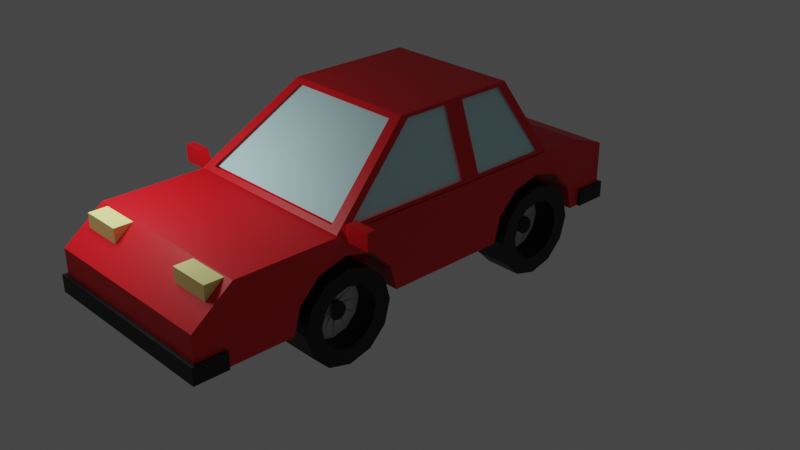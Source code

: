 # Source: Assignment5.blend  (saved by Blender 2.91.10; exported with 4.5.12 LTS)
import bpy
from mathutils import Matrix  # noqa: F401  (used for matrix-valued properties, if any)

bpy.ops.wm.read_factory_settings(use_empty=True)
scene = bpy.context.scene
scene.name = 'Scene'

# ---- collections
col_collection = bpy.data.collections.new('Collection'); scene.collection.children.link(col_collection)

# ---- materials (node trees are filled in below, after node groups)
mat_red = bpy.data.materials.new('red')
mat_red.use_transparent_shadow = False
mat_black = bpy.data.materials.new('black')
mat_black.use_transparent_shadow = False
mat_yellow = bpy.data.materials.new('yellow')
mat_yellow.use_transparent_shadow = False
mat_mirror = bpy.data.materials.new('mirror')
mat_mirror.surface_render_method = 'BLENDED'
mat_mirror.blend_method = 'BLEND'

# ---- material node trees
mat_red.use_nodes = True; mat_red.node_tree.nodes.clear()
_N = mat_red.node_tree.nodes; _L = mat_red.node_tree.links
n0 = _N.new('ShaderNodeBsdfPrincipled'); n0.name = 'Principled BSDF'; n0.location = (10, 300)
n0.distribution = 'GGX'
n0.subsurface_method = 'BURLEY'
n0.inputs[0].default_value = (0.7991, 0.003676, 0.01229, 1.0)
n0.inputs[3].default_value = 1.45
n0.inputs[27].default_value = (0.0, 0.0, 0.0, 1.0)
n0.inputs[28].default_value = 1.0
n1 = _N.new('ShaderNodeOutputMaterial'); n1.name = 'Material Output'; n1.location = (300, 300)
_L.new(n0.outputs[0], n1.inputs[0])
n1.is_active_output = True
mat_black.use_nodes = True; mat_black.node_tree.nodes.clear()
_N = mat_black.node_tree.nodes; _L = mat_black.node_tree.links
n0 = _N.new('ShaderNodeBsdfPrincipled'); n0.name = 'Principled BSDF'; n0.location = (10, 300)
n0.distribution = 'GGX'
n0.subsurface_method = 'BURLEY'
n0.inputs[0].default_value = (0.0, 0.0, 0.0, 1.0)
n0.inputs[3].default_value = 1.45
n0.inputs[27].default_value = (0.0, 0.0, 0.0, 1.0)
n0.inputs[28].default_value = 1.0
n1 = _N.new('ShaderNodeOutputMaterial'); n1.name = 'Material Output'; n1.location = (300, 300)
_L.new(n0.outputs[0], n1.inputs[0])
n1.is_active_output = True
mat_yellow.use_nodes = True; mat_yellow.node_tree.nodes.clear()
_N = mat_yellow.node_tree.nodes; _L = mat_yellow.node_tree.links
n0 = _N.new('ShaderNodeBsdfPrincipled'); n0.name = 'Principled BSDF'; n0.location = (10, 300)
n0.distribution = 'GGX'
n0.subsurface_method = 'BURLEY'
n0.inputs[0].default_value = (1.0, 1.0, 0.3515, 1.0)
n0.inputs[3].default_value = 1.45
n0.inputs[27].default_value = (0.0, 0.0, 0.0, 1.0)
n0.inputs[28].default_value = 1.0
n1 = _N.new('ShaderNodeOutputMaterial'); n1.name = 'Material Output'; n1.location = (300, 300)
_L.new(n0.outputs[0], n1.inputs[0])
n1.is_active_output = True
mat_mirror.use_nodes = True; mat_mirror.node_tree.nodes.clear()
_N = mat_mirror.node_tree.nodes; _L = mat_mirror.node_tree.links
n0 = _N.new('ShaderNodeBsdfPrincipled'); n0.name = 'Principled BSDF'; n0.location = (10, 300)
n0.distribution = 'GGX'
n0.subsurface_method = 'BURLEY'
n0.inputs[0].default_value = (0.624, 0.9734, 1.0, 1.0)
n0.inputs[3].default_value = 1.45
n0.inputs[27].default_value = (0.0, 0.0, 0.0, 1.0)
n0.inputs[28].default_value = 1.0
n1 = _N.new('ShaderNodeOutputMaterial'); n1.name = 'Material Output'; n1.location = (300, 300)
n1.target = 'CYCLES'
n2 = _N.new('ShaderNodeOutputMaterial'); n2.name = 'Material Output.001'; n2.location = (0, 0)
n2.target = 'EEVEE'
n3 = _N.new('ShaderNodeMixShader'); n3.name = 'Mix Shader'; n3.location = (0, 0)
n3.label = 'Disable Shadow'
n3.hide = True
n4 = _N.new('ShaderNodeLightPath'); n4.name = 'Light Path'; n4.location = (0, 0)
n4.hide = True
n5 = _N.new('ShaderNodeBsdfTransparent'); n5.name = 'Transparent BSDF'; n5.location = (0, 0)
n5.hide = True
_L.new(n0.outputs[0], n1.inputs[0])
_L.new(n0.outputs[0], n3.inputs[1])
_L.new(n3.outputs[0], n2.inputs[0])
_L.new(n4.outputs[1], n3.inputs[0])
_L.new(n5.outputs[0], n3.inputs[2])
n1.is_active_output = True

# ---- world
world_world = bpy.data.worlds.new('World'); scene.world = world_world
world_world.use_nodes = True; world_world.node_tree.nodes.clear()
_N = world_world.node_tree.nodes; _L = world_world.node_tree.links
n0 = _N.new('ShaderNodeOutputWorld'); n0.name = 'World Output'; n0.location = (300, 300)
n1 = _N.new('ShaderNodeBackground'); n1.name = 'Background'; n1.location = (10, 300)
n1.inputs[0].default_value = (0.05088, 0.05088, 0.05088, 1.0)
_L.new(n1.outputs[0], n0.inputs[0])
n0.is_active_output = True
world_world.color = (0.05088, 0.05088, 0.05088)
world_world.use_sun_shadow = False
world_world.sun_shadow_jitter_overblur = 0.0

# ---- cameras
cam_camera = bpy.data.cameras.new('Camera')
cam_camera.clip_end = 100.0
cam_camera.ortho_scale = 7.314

# ---- lights
light_area = bpy.data.lights.new('Area', 'AREA')
light_area.transmission_factor = 0.0
light_area.energy = 39.27
light_area.shadow_soft_size = 1.0
light_area.shadow_maximum_resolution = 0.006
light_area.use_absolute_resolution = True
light_area.size = 1.0
light_area.size_y = 1.0

# ---- meshes
me_cube_001 = bpy.data.meshes.new('Cube.001')
me_cube_001.from_pydata([(-0.5209, -0.5807, -0.3177), (-0.5209, -0.4947, 0.2515), (-0.5209, -0.3773, 0.4598), (-0.5209, -0.2598, 0.2515), (-0.5209, -0.1739, -0.3177), (-0.5209, 0.3973, -0.3177), (-0.5209, 0.4833, 0.2515), (-0.5209, 0.6007, 0.4598), (-0.5209, 0.7182, 0.2515), (-0.5209, 0.8042, -0.3177), (0.5002, 0.3973, -0.3177), (0.5002, 0.4833, 0.2515), (0.5002, 0.6007, 0.4598), (0.5002, 0.7182, 0.2515), (0.5002, 0.8042, -0.3177), (0.5002, -0.5807, -0.3177), (0.5002, -0.4947, 0.2515), (0.5002, -0.3773, 0.4598), (0.5002, -0.2598, 0.2515), (0.5002, -0.1739, -0.3177), (-1.0, -1.0, -1.0), (-1.0, 1.0, -1.0), (1.0, -1.0, -1.0), (1.0, 1.0, -1.0), (-1.0, 0.8381, 1.0), (1.0, 0.8381, 1.0), (-1.0, 1.0, 0.6079), (1.0, 1.0, 0.6079), (-1.0, -0.8349, 1.0), (1.0, -0.8349, 1.0), (-1.0, -1.0, 0.1575), (-1.0, -0.8351, 0.9996), (1.0, -0.8351, 0.9996), (1.0, -1.0, 0.1575), (1.0, -0.6083, -1.0), (0.5002, -0.6083, -1.0), (1.0, -0.5807, -0.3177), (1.0, -0.4947, 0.2515), (1.0, -0.3773, 0.4598), (1.0, -0.2598, 0.2515), (1.0, -0.1739, -0.3177), (0.5002, -0.1462, -1.0), (1.0, -0.1462, -1.0), (1.0, 0.3697, -1.0), (0.5002, 0.3697, -1.0), (1.0, 0.3973, -0.3177), (1.0, 0.4833, 0.2515), (1.0, 0.6007, 0.4598), (1.0, 0.7182, 0.2515), (1.0, 0.8042, -0.3177), (0.5002, 0.8318, -1.0), (1.0, 0.8318, -1.0), (-1.0, 0.3697, -1.0), (-1.0, 0.3973, -0.3177), (-0.5209, 0.3697, -1.0), (-1.0, 0.4833, 0.2515), (-1.0, 0.6007, 0.4598), (-1.0, 0.7182, 0.2515), (-0.5209, 0.8318, -1.0), (-1.0, 0.8042, -0.3177), (-1.0, 0.8318, -1.0), (-1.0, -0.6083, -1.0), (-1.0, -0.5807, -0.3177), (-0.5209, -0.6083, -1.0), (-1.0, -0.4947, 0.2515), (-1.0, -0.3773, 0.4598), (-1.0, -0.2598, 0.2515), (-0.5209, -0.1462, -1.0), (-1.0, -0.1739, -0.3177), (-1.0, -0.1462, -1.0)], [], [(25, 24, 28, 29), (21, 26, 27, 23), (22, 33, 30, 20), (30, 33, 32, 31), (15, 36, 34, 35), (36, 15, 16, 37), (16, 17, 38, 37), (38, 17, 18, 39), (39, 18, 19, 40), (40, 19, 41, 42), (15, 35, 41, 19, 18, 17, 16), (27, 26, 24, 25), (31, 32, 29, 28), (44, 10, 45, 43), (45, 10, 11, 46), (46, 11, 12, 47), (47, 12, 13, 48), (48, 13, 14, 49), (49, 14, 50, 51), (10, 44, 50, 14, 13, 12, 11), (51, 23, 27, 25, 29, 32, 33, 22, 34, 36, 37, 38, 39, 40, 42, 43, 45, 46, 47, 48, 49), (53, 5, 54, 52), (6, 5, 53, 55), (7, 6, 55, 56), (8, 7, 56, 57), (54, 5, 6, 7, 8, 9, 58), (9, 8, 57, 59), (58, 9, 59, 60), (62, 0, 63, 61), (1, 0, 62, 64), (2, 1, 64, 65), (3, 2, 65, 66), (63, 0, 1, 2, 3, 4, 67), (4, 3, 66, 68), (67, 4, 68, 69), (20, 30, 31, 28, 24, 26, 21, 60, 59, 57, 56, 55, 53, 52, 69, 68, 66, 65, 64, 62, 61), (58, 60, 21, 23, 51, 50, 44, 43, 42, 41, 35, 34, 22, 20, 61, 63, 67, 69, 52, 54)])
_uv = me_cube_001.uv_layers.new(name='UVMap')
_uv.uv.foreach_set('vector', [0.625, 0.5202, 0.875, 0.5202, 0.875, 0.7294, 0.625, 0.7294, 0.375, 0.25, 0.576, 0.25, 0.576, 0.5, 0.375, 0.5, 0.375, 0.75, 0.5197, 0.75, 0.5197, 1.0, 0.375, 1.0, 0.5197, 1.0, 0.5197, 0.75, 0.6249, 0.75, 0.6249, 1.0, 0.4167, 0.5, 0.4167, 0.9165, 0.4898, 0.9165, 0.4898, 0.5, 0.4167, 0.9165, 0.4167, 0.5, 0.3333, 0.5, 0.3333, 0.9165, 0.3333, 0.5, 0.25, 0.5, 0.25, 0.9165, 0.3333, 0.9165, 0.25, 0.9165, 0.25, 0.5, 0.1667, 0.5, 0.1667, 0.9165, 0.1667, 0.9165, 0.1667, 0.5, 0.08333, 0.5, 0.08333, 0.9165, 0.08333, 0.9165, 0.08333, 0.5, 0.01021, 0.5, 0.01021, 0.9165, 0.63, 0.04215, 0.7353, 0.01394, 0.7353, 0.4861, 0.63, 0.4578, 0.5422, 0.37, 0.51, 0.25, 0.5422, 0.13, 0.576, 0.5, 0.576, 0.25, 0.625, 0.25, 0.625, 0.5, 0.6249, 1.0, 0.6249, 0.75, 0.625, 0.75, 0.625, 1.0, 0.4898, 0.5, 0.4167, 0.5, 0.4167, 0.9165, 0.4898, 0.9165, 0.4167, 0.9165, 0.4167, 0.5, 0.3333, 0.5, 0.3333, 0.9165, 0.3333, 0.9165, 0.3333, 0.5, 0.25, 0.5, 0.25, 0.9165, 0.25, 0.9165, 0.25, 0.5, 0.1667, 0.5, 0.1667, 0.9165, 0.1667, 0.9165, 0.1667, 0.5, 0.08333, 0.5, 0.08333, 0.9165, 0.08333, 0.9165, 0.08333, 0.5, 0.01021, 0.5, 0.01021, 0.9165, 0.63, 0.04215, 0.7353, 0.01394, 0.7353, 0.4861, 0.63, 0.4578, 0.5422, 0.37, 0.51, 0.25, 0.5422, 0.13, 0.375, 0.521, 0.375, 0.5, 0.576, 0.5, 0.625, 0.5202, 0.625, 0.7294, 0.6249, 0.7294, 0.5197, 0.75, 0.375, 0.75, 0.375, 0.701, 0.4603, 0.6976, 0.5314, 0.6868, 0.5575, 0.6722, 0.5314, 0.6575, 0.4603, 0.6467, 0.375, 0.6433, 0.375, 0.5788, 0.4603, 0.5753, 0.5314, 0.5646, 0.5575, 0.5499, 0.5314, 0.5352, 0.4603, 0.5245, 0.4167, 0.6008, 0.4167, 1.0, 0.4898, 1.0, 0.4898, 0.6008, 0.3333, 1.0, 0.4167, 1.0, 0.4167, 0.6008, 0.3333, 0.6008, 0.25, 1.0, 0.3333, 1.0, 0.3333, 0.6008, 0.25, 0.6008, 0.1667, 1.0, 0.25, 1.0, 0.25, 0.6008, 0.1667, 0.6008, 0.2353, 0.01394, 0.13, 0.04215, 0.04215, 0.13, 0.01, 0.25, 0.04215, 0.37, 0.13, 0.4578, 0.2353, 0.4861, 0.08333, 1.0, 0.1667, 1.0, 0.1667, 0.6008, 0.08333, 0.6008, 0.01021, 1.0, 0.08333, 1.0, 0.08333, 0.6008, 0.01021, 0.6008, 0.4167, 0.6008, 0.4167, 1.0, 0.4898, 1.0, 0.4898, 0.6008, 0.3333, 1.0, 0.4167, 1.0, 0.4167, 0.6008, 0.3333, 0.6008, 0.25, 1.0, 0.3333, 1.0, 0.3333, 0.6008, 0.25, 0.6008, 0.1667, 1.0, 0.25, 1.0, 0.25, 0.6008, 0.1667, 0.6008, 0.2353, 0.01394, 0.13, 0.04215, 0.04215, 0.13, 0.01, 0.25, 0.04215, 0.37, 0.13, 0.4578, 0.2353, 0.4861, 0.08333, 1.0, 0.1667, 1.0, 0.1667, 0.6008, 0.08333, 0.6008, 0.01021, 1.0, 0.08333, 1.0, 0.08333, 0.6008, 0.01021, 0.6008, 0.375, 0.0, 0.5197, 0.0, 0.6249, 0.02061, 0.625, 0.02063, 0.625, 0.2298, 0.576, 0.25, 0.375, 0.25, 0.375, 0.229, 0.4603, 0.2255, 0.5314, 0.2148, 0.5575, 0.2001, 0.5314, 0.1854, 0.4603, 0.1747, 0.375, 0.1712, 0.375, 0.1067, 0.4603, 0.1033, 0.5314, 0.09252, 0.5575, 0.07784, 0.5314, 0.06316, 0.4603, 0.05241, 0.375, 0.04896, 0.1849, 0.521, 0.125, 0.521, 0.125, 0.5, 0.375, 0.5, 0.375, 0.521, 0.3125, 0.521, 0.3125, 0.5788, 0.375, 0.5788, 0.375, 0.6433, 0.3125, 0.6433, 0.3125, 0.701, 0.375, 0.701, 0.375, 0.75, 0.125, 0.75, 0.125, 0.701, 0.1849, 0.701, 0.1849, 0.6433, 0.125, 0.6433, 0.125, 0.5788, 0.1849, 0.5788])
me_cube_001.materials.append(mat_red)
me_cube_001.use_remesh_fix_poles = True
me_cube_001.use_remesh_preserve_attributes = False
me_cube_001.use_mirror_vertex_groups = False
me_cube_001.update()
me_cylinder_020 = bpy.data.meshes.new('Cylinder.020')
me_cylinder_020.from_pydata([(0.0, 0.5, -0.25), (2.482e-08, 0.3212, 0.25), (0.25, 0.433, -0.25), (0.1606, 0.2782, 0.25), (0.433, 0.25, -0.25), (0.2782, 0.1606, 0.25), (0.5, -2.186e-08, -0.25), (0.3212, -1.082e-08, 0.25), (0.433, -0.25, -0.25), (0.2782, -0.1606, 0.25), (0.25, -0.433, -0.25), (0.1606, -0.2782, 0.25), (7.55e-08, -0.5, -0.25), (5.344e-08, -0.3212, 0.25), (-0.25, -0.433, -0.25), (-0.1606, -0.2782, 0.25), (-0.433, -0.25, -0.25), (-0.2782, -0.1606, 0.25), (-0.5, -2.325e-07, -0.25), (-0.3212, -1.47e-07, 0.25), (-0.433, 0.25, -0.25), (-0.2782, 0.1606, 0.25), (-0.25, 0.433, -0.25), (-0.1606, 0.2782, 0.25), (0.25, 0.433, 0.25), (0.0, 0.5, 0.25), (0.433, 0.25, 0.25), (0.5, -2.186e-08, 0.25), (0.433, -0.25, 0.25), (0.25, -0.433, 0.25), (7.55e-08, -0.5, 0.25), (-0.25, -0.433, 0.25), (-0.433, -0.25, 0.25), (-0.5, -2.325e-07, 0.25), (-0.433, 0.25, 0.25), (-0.25, 0.433, 0.25), (1.143e-07, -0.09287, -0.1402), (-0.04643, -0.08043, -0.1402), (-0.08043, -0.04643, -0.1402), (-0.09287, 2.112e-08, -0.1402), (-0.08043, 0.04643, -0.1402), (-0.04643, 0.08043, -0.1402), (4.066e-08, 0.09287, -0.1402), (0.04643, 0.08043, -0.1402), (0.08043, 0.04643, -0.1402), (0.09287, 9.579e-08, -0.1402), (0.08043, -0.04643, -0.1402), (0.04643, -0.08043, -0.1402), (0.1606, 0.2782, -0.1402), (2.482e-08, 0.3212, -0.1402), (0.2782, 0.1606, -0.1402), (0.3212, -1.082e-08, -0.1402), (0.2782, -0.1606, -0.1402), (0.1606, -0.2782, -0.1402), (5.344e-08, -0.3212, -0.1402), (-0.1606, -0.2782, -0.1402), (-0.2782, -0.1606, -0.1402), (-0.3212, -1.47e-07, -0.1402), (-0.2782, 0.1606, -0.1402), (-0.1606, 0.2782, -0.1402), (1.234e-07, -0.09287, -0.05223), (-0.04643, -0.08043, -0.05223), (-0.08043, -0.04643, -0.05223), (-0.09287, 2.112e-08, -0.05223), (-0.08043, 0.04643, -0.05223), (-0.04643, 0.08043, -0.05223), (4.977e-08, 0.09287, -0.05223), (0.04643, 0.08043, -0.05223), (0.08043, 0.04643, -0.05223), (0.09287, 9.579e-08, -0.05223), (0.08043, -0.04643, -0.05223), (0.04643, -0.08043, -0.05223)], [], [(0, 25, 24, 2), (2, 24, 26, 4), (4, 26, 27, 6), (6, 27, 28, 8), (8, 28, 29, 10), (10, 29, 30, 12), (12, 30, 31, 14), (14, 31, 32, 16), (16, 32, 33, 18), (18, 33, 34, 20), (13, 11, 53, 54), (20, 34, 35, 22), (22, 35, 25, 0), (0, 2, 4, 6, 8, 10, 12, 14, 16, 18, 20, 22), (1, 3, 24, 25), (3, 5, 26, 24), (5, 7, 27, 26), (7, 9, 28, 27), (9, 11, 29, 28), (11, 13, 30, 29), (13, 15, 31, 30), (15, 17, 32, 31), (17, 19, 33, 32), (19, 21, 34, 33), (21, 23, 35, 34), (23, 1, 25, 35), (40, 39, 63, 64), (7, 5, 50, 51), (21, 19, 57, 58), (15, 13, 54, 55), (9, 7, 51, 52), (23, 21, 58, 59), (3, 1, 49, 48), (17, 15, 55, 56), (11, 9, 52, 53), (1, 23, 59, 49), (5, 3, 48, 50), (19, 17, 56, 57), (36, 37, 48, 49), (37, 38, 50, 48), (38, 39, 51, 50), (39, 40, 52, 51), (40, 41, 53, 52), (41, 42, 54, 53), (42, 43, 55, 54), (43, 44, 56, 55), (44, 45, 57, 56), (45, 46, 58, 57), (46, 47, 59, 58), (47, 36, 49, 59), (61, 60, 71, 70, 69, 68, 67, 66, 65, 64, 63, 62), (47, 46, 70, 71), (37, 36, 60, 61), (44, 43, 67, 68), (41, 40, 64, 65), (36, 47, 71, 60), (38, 37, 61, 62), (45, 44, 68, 69), (42, 41, 65, 66), (39, 38, 62, 63), (46, 45, 69, 70), (43, 42, 66, 67)])
_uv = me_cylinder_020.uv_layers.new(name='UVMap')
_uv.uv.foreach_set('vector', [1.0, 0.5, 1.0, 1.0, 0.9167, 1.0, 0.9167, 0.5, 0.9167, 0.5, 0.9167, 1.0, 0.8333, 1.0, 0.8333, 0.5, 0.8333, 0.5, 0.8333, 1.0, 0.75, 1.0, 0.75, 0.5, 0.75, 0.5, 0.75, 1.0, 0.6667, 1.0, 0.6667, 0.5, 0.6667, 0.5, 0.6667, 1.0, 0.5833, 1.0, 0.5833, 0.5, 0.5833, 0.5, 0.5833, 1.0, 0.5, 1.0, 0.5, 0.5, 0.5, 0.5, 0.5, 1.0, 0.4167, 1.0, 0.4167, 0.5, 0.4167, 0.5, 0.4167, 1.0, 0.3333, 1.0, 0.3333, 0.5, 0.3333, 0.5, 0.3333, 1.0, 0.25, 1.0, 0.25, 0.5, 0.25, 0.5, 0.25, 1.0, 0.1667, 1.0, 0.1667, 0.5, 0.25, 0.0958, 0.3271, 0.1165, 0.3271, 0.1165, 0.25, 0.0958, 0.1667, 0.5, 0.1667, 1.0, 0.08333, 1.0, 0.08333, 0.5, 0.08333, 0.5, 0.08333, 1.0, 7.451e-08, 1.0, 7.451e-08, 0.5, 0.75, 0.49, 0.87, 0.4578, 0.9578, 0.37, 0.99, 0.25, 0.9578, 0.13, 0.87, 0.04215, 0.75, 0.01, 0.63, 0.04215, 0.5422, 0.13, 0.51, 0.25, 0.5422, 0.37, 0.63, 0.4578, 0.25, 0.4042, 0.3271, 0.3835, 0.37, 0.4578, 0.25, 0.49, 0.3271, 0.3835, 0.3835, 0.3271, 0.4578, 0.37, 0.37, 0.4578, 0.3835, 0.3271, 0.4042, 0.25, 0.49, 0.25, 0.4578, 0.37, 0.4042, 0.25, 0.3835, 0.1729, 0.4578, 0.13, 0.49, 0.25, 0.3835, 0.1729, 0.3271, 0.1165, 0.37, 0.04215, 0.4578, 0.13, 0.3271, 0.1165, 0.25, 0.0958, 0.25, 0.01, 0.37, 0.04215, 0.25, 0.0958, 0.1729, 0.1165, 0.13, 0.04215, 0.25, 0.01, 0.1729, 0.1165, 0.1165, 0.1729, 0.04215, 0.13, 0.13, 0.04215, 0.1165, 0.1729, 0.0958, 0.25, 0.01, 0.25, 0.04215, 0.13, 0.0958, 0.25, 0.1165, 0.3271, 0.04215, 0.37, 0.01, 0.25, 0.1165, 0.3271, 0.1729, 0.3835, 0.13, 0.4578, 0.04215, 0.37, 0.1729, 0.3835, 0.25, 0.4042, 0.25, 0.49, 0.13, 0.4578, 0.2114, 0.2723, 0.2054, 0.25, 0.2054, 0.25, 0.2114, 0.2723, 0.4042, 0.25, 0.3835, 0.3271, 0.3835, 0.3271, 0.4042, 0.25, 0.1165, 0.3271, 0.0958, 0.25, 0.0958, 0.25, 0.1165, 0.3271, 0.1729, 0.1165, 0.25, 0.0958, 0.25, 0.0958, 0.1729, 0.1165, 0.3835, 0.1729, 0.4042, 0.25, 0.4042, 0.25, 0.3835, 0.1729, 0.1729, 0.3835, 0.1165, 0.3271, 0.1165, 0.3271, 0.1729, 0.3835, 0.3271, 0.3835, 0.25, 0.4042, 0.25, 0.4042, 0.3271, 0.3835, 0.1165, 0.1729, 0.1729, 0.1165, 0.1729, 0.1165, 0.1165, 0.1729, 0.3271, 0.1165, 0.3835, 0.1729, 0.3835, 0.1729, 0.3271, 0.1165, 0.25, 0.4042, 0.1729, 0.3835, 0.1729, 0.3835, 0.25, 0.4042, 0.3835, 0.3271, 0.3271, 0.3835, 0.3271, 0.3835, 0.3835, 0.3271, 0.0958, 0.25, 0.1165, 0.1729, 0.1165, 0.1729, 0.0958, 0.25, 0.25, 0.2054, 0.2277, 0.2114, 0.3271, 0.3835, 0.25, 0.4042, 0.2277, 0.2114, 0.2114, 0.2277, 0.3835, 0.3271, 0.3271, 0.3835, 0.2114, 0.2277, 0.2054, 0.25, 0.4042, 0.25, 0.3835, 0.3271, 0.2054, 0.25, 0.2114, 0.2723, 0.3835, 0.1729, 0.4042, 0.25, 0.2114, 0.2723, 0.2277, 0.2886, 0.3271, 0.1165, 0.3835, 0.1729, 0.2277, 0.2886, 0.25, 0.2946, 0.25, 0.0958, 0.3271, 0.1165, 0.25, 0.2946, 0.2723, 0.2886, 0.1729, 0.1165, 0.25, 0.0958, 0.2723, 0.2886, 0.2886, 0.2723, 0.1165, 0.1729, 0.1729, 0.1165, 0.2886, 0.2723, 0.2946, 0.25, 0.0958, 0.25, 0.1165, 0.1729, 0.2946, 0.25, 0.2886, 0.2277, 0.1165, 0.3271, 0.0958, 0.25, 0.2886, 0.2277, 0.2723, 0.2114, 0.1729, 0.3835, 0.1165, 0.3271, 0.2723, 0.2114, 0.25, 0.2054, 0.25, 0.4042, 0.1729, 0.3835, 0.2277, 0.2114, 0.25, 0.2054, 0.2723, 0.2114, 0.2886, 0.2277, 0.2946, 0.25, 0.2886, 0.2723, 0.2723, 0.2886, 0.25, 0.2946, 0.2277, 0.2886, 0.2114, 0.2723, 0.2054, 0.25, 0.2114, 0.2277, 0.2723, 0.2114, 0.2886, 0.2277, 0.2886, 0.2277, 0.2723, 0.2114, 0.2277, 0.2114, 0.25, 0.2054, 0.25, 0.2054, 0.2277, 0.2114, 0.2886, 0.2723, 0.2723, 0.2886, 0.2723, 0.2886, 0.2886, 0.2723, 0.2277, 0.2886, 0.2114, 0.2723, 0.2114, 0.2723, 0.2277, 0.2886, 0.25, 0.2054, 0.2723, 0.2114, 0.2723, 0.2114, 0.25, 0.2054, 0.2114, 0.2277, 0.2277, 0.2114, 0.2277, 0.2114, 0.2114, 0.2277, 0.2946, 0.25, 0.2886, 0.2723, 0.2886, 0.2723, 0.2946, 0.25, 0.25, 0.2946, 0.2277, 0.2886, 0.2277, 0.2886, 0.25, 0.2946, 0.2054, 0.25, 0.2114, 0.2277, 0.2114, 0.2277, 0.2054, 0.25, 0.2886, 0.2277, 0.2946, 0.25, 0.2946, 0.25, 0.2886, 0.2277, 0.2723, 0.2886, 0.25, 0.2946, 0.25, 0.2946, 0.2723, 0.2886])
me_cylinder_020.materials.append(mat_black)
me_cylinder_020.use_remesh_fix_poles = True
me_cylinder_020.use_remesh_preserve_attributes = False
me_cylinder_020.use_mirror_vertex_groups = False
me_cylinder_020.update()
me_cube_005 = bpy.data.meshes.new('Cube.005')
me_cube_005.from_pydata([(-0.4345, -0.6099, -0.4464), (-0.3175, -0.2399, 0.4464), (-0.4352, 0.4915, -0.4437), (-0.3189, 0.3583, 0.4437), (0.4345, -0.6099, -0.4464), (0.3175, -0.2399, 0.4464), (0.4352, 0.4915, -0.4437), (0.3189, 0.3583, 0.4437), (-0.4942, -0.5657, -0.4559), (-0.3748, -0.1879, 0.4559), (0.3749, -0.1874, 0.4552), (0.4941, -0.5647, -0.4552), (-0.3746, 0.3126, 0.4572), (-0.4944, 0.45, -0.4572), (0.4941, 0.4471, -0.4548), (0.3749, 0.3105, 0.4548), (-0.3748, 0.009406, 0.4559), (0.3749, 0.008737, 0.4552), (0.4941, 0.008736, -0.4552), (-0.4942, 0.009406, -0.4559), (0.3749, 0.09953, 0.4548), (0.369, -0.2177, 0.5), (0.5, -0.6321, -0.5), (0.4941, 0.09953, -0.4548), (0.369, 0.3498, 0.5), (0.5, 0.5, -0.5), (0.5, 0.05389, -0.5), (0.369, 0.05389, 0.5), (-0.4944, 0.09702, -0.4572), (-0.5, -0.6321, -0.5), (-0.369, -0.2177, 0.5), (-0.3746, 0.09702, 0.4572), (-0.369, 0.05389, 0.5), (-0.369, 0.3498, 0.5), (-0.5, 0.5, -0.5), (-0.5, 0.05389, -0.5), (-0.369, 0.05389, 0.5), (-0.369, 0.3498, 0.5), (-0.5, 0.5, -0.5), (-0.5, 0.05389, -0.5)], [], [(34, 25, 26, 22, 29, 35), (24, 33, 32, 27), (0, 1, 30, 29), (5, 4, 22, 21), (4, 0, 29, 22), (1, 5, 21, 30), (3, 2, 34, 33), (2, 6, 25, 34), (7, 3, 33, 24), (6, 7, 24, 25), (27, 32, 30, 21), (10, 17, 27, 21), (11, 10, 21, 22), (18, 11, 22, 26), (17, 18, 26, 27), (15, 14, 25, 24), (14, 23, 26, 25), (20, 15, 24, 27), (23, 20, 27, 26), (8, 19, 35, 29), (9, 8, 29, 30), (16, 9, 30, 32), (19, 16, 32, 35), (37, 36, 32, 33), (38, 37, 33, 34), (39, 38, 34, 35), (36, 39, 35, 32), (12, 31, 36, 37), (13, 12, 37, 38), (28, 13, 38, 39), (31, 28, 39, 36)])
_uv = me_cube_005.uv_layers.new(name='UVMap')
_uv.uv.foreach_set('vector', [0.125, 0.5, 0.375, 0.5, 0.375, 0.5985, 0.375, 0.75, 0.125, 0.75, 0.125, 0.5985, 0.625, 0.5, 0.875, 0.5, 0.875, 0.6304, 0.625, 0.6304, 0.3884, 0.9847, 0.6116, 0.9813, 0.625, 1.0, 0.375, 1.0, 0.6116, 0.7687, 0.3884, 0.7653, 0.375, 0.75, 0.625, 0.75, 0.3884, 0.7653, 0.3884, 0.9847, 0.375, 1.0, 0.375, 0.75, 0.6116, 0.9813, 0.6116, 0.7687, 0.625, 0.75, 0.625, 1.0, 0.6109, 0.2683, 0.3891, 0.2651, 0.375, 0.25, 0.625, 0.25, 0.3891, 0.2651, 0.3891, 0.4849, 0.375, 0.5, 0.375, 0.25, 0.6109, 0.4817, 0.6109, 0.2683, 0.625, 0.25, 0.625, 0.5, 0.3891, 0.4849, 0.6109, 0.4817, 0.625, 0.5, 0.375, 0.5, 0.625, 0.6304, 0.875, 0.6304, 0.875, 0.75, 0.625, 0.75, 0.6138, 0.7311, 0.6138, 0.6472, 0.625, 0.6304, 0.625, 0.75, 0.3862, 0.7388, 0.6138, 0.7311, 0.625, 0.75, 0.375, 0.75, 0.3862, 0.6107, 0.3862, 0.7388, 0.375, 0.75, 0.375, 0.5985, 0.6138, 0.6472, 0.3862, 0.6107, 0.375, 0.5985, 0.625, 0.6304, 0.6137, 0.5189, 0.3863, 0.5109, 0.375, 0.5, 0.625, 0.5, 0.3863, 0.5109, 0.3863, 0.589, 0.375, 0.5985, 0.375, 0.5, 0.6137, 0.61, 0.6137, 0.5189, 0.625, 0.5, 0.625, 0.6304, 0.3863, 0.589, 0.6137, 0.61, 0.625, 0.6304, 0.375, 0.5985, 0.386, 0.01106, 0.386, 0.1395, 0.375, 0.1515, 0.375, 0.0, 0.614, 0.01858, 0.386, 0.01106, 0.375, 0.0, 0.625, 0.0, 0.614, 0.1031, 0.614, 0.01858, 0.625, 0.0, 0.625, 0.1196, 0.386, 0.1395, 0.614, 0.1031, 0.625, 0.1196, 0.375, 0.1515, 0.625, 0.25, 0.625, 0.1196, 0.625, 0.1196, 0.625, 0.25, 0.375, 0.25, 0.625, 0.25, 0.625, 0.25, 0.375, 0.25, 0.375, 0.1515, 0.375, 0.25, 0.375, 0.25, 0.375, 0.1515, 0.625, 0.1196, 0.375, 0.1515, 0.375, 0.1515, 0.625, 0.1196, 0.6143, 0.2322, 0.6143, 0.1389, 0.625, 0.1196, 0.625, 0.25, 0.3857, 0.2397, 0.6143, 0.2322, 0.625, 0.25, 0.375, 0.25, 0.3857, 0.1605, 0.3857, 0.2397, 0.375, 0.25, 0.375, 0.1515, 0.6143, 0.1389, 0.3857, 0.1605, 0.375, 0.1515, 0.625, 0.1196])
me_cube_005.materials.append(mat_red)
me_cube_005.use_remesh_fix_poles = True
me_cube_005.use_remesh_preserve_attributes = False
me_cube_005.use_mirror_vertex_groups = False
me_cube_005.update()
me_cube_006 = bpy.data.meshes.new('Cube.006')
me_cube_006.from_pydata([(-0.5, -0.5, -0.5), (-0.5, -0.5, 0.5), (-0.5, 0.5, -0.5), (-0.5, 0.5, 0.5), (0.5, -0.5, -0.5), (0.5, -0.5, 0.5), (0.5, 0.5, -0.5), (0.5, 0.5, 0.5)], [], [(0, 1, 3, 2), (2, 3, 7, 6), (6, 7, 5, 4), (4, 5, 1, 0), (2, 6, 4, 0), (7, 3, 1, 5)])
_uv = me_cube_006.uv_layers.new(name='UVMap')
_uv.uv.foreach_set('vector', [0.375, 0.0, 0.625, 0.0, 0.625, 0.25, 0.375, 0.25, 0.375, 0.25, 0.625, 0.25, 0.625, 0.5, 0.375, 0.5, 0.375, 0.5, 0.625, 0.5, 0.625, 0.75, 0.375, 0.75, 0.375, 0.75, 0.625, 0.75, 0.625, 1.0, 0.375, 1.0, 0.125, 0.5, 0.375, 0.5, 0.375, 0.75, 0.125, 0.75, 0.625, 0.5, 0.875, 0.5, 0.875, 0.75, 0.625, 0.75])
me_cube_006.materials.append(mat_yellow)
me_cube_006.use_remesh_fix_poles = True
me_cube_006.use_remesh_preserve_attributes = False
me_cube_006.use_mirror_vertex_groups = False
me_cube_006.update()
me_cube_007 = bpy.data.meshes.new('Cube.007')
me_cube_007.from_pydata([(-0.5, -0.5, -0.5), (-0.5, -0.5, 0.5), (-0.5, 0.5, -0.5), (-0.5, 0.5, 0.5), (0.5, -0.5, -0.5), (0.5, -0.5, 0.5), (0.5, 0.5, -0.5), (0.5, 0.5, 0.5), (-0.2273, 0.5, -0.5), (-0.2273, 0.5, 0.5), (-0.2273, -0.5, -0.5), (-0.2273, -0.5, 0.5)], [], [(0, 1, 3, 2), (8, 9, 7, 6), (6, 7, 5, 4), (10, 11, 1, 0), (8, 6, 4, 10), (9, 3, 1, 11), (7, 9, 11, 5), (2, 8, 10, 0), (4, 5, 11, 10), (2, 3, 9, 8)])
_uv = me_cube_007.uv_layers.new(name='UVMap')
_uv.uv.foreach_set('vector', [0.375, 0.0, 0.625, 0.0, 0.625, 0.25, 0.375, 0.25, 0.375, 0.3182, 0.625, 0.3182, 0.625, 0.5, 0.375, 0.5, 0.375, 0.5, 0.625, 0.5, 0.625, 0.75, 0.375, 0.75, 0.375, 0.9318, 0.625, 0.9318, 0.625, 1.0, 0.375, 1.0, 0.1932, 0.5, 0.375, 0.5, 0.375, 0.75, 0.1932, 0.75, 0.8068, 0.5, 0.875, 0.5, 0.875, 0.75, 0.8068, 0.75, 0.625, 0.5, 0.8068, 0.5, 0.8068, 0.75, 0.625, 0.75, 0.125, 0.5, 0.1932, 0.5, 0.1932, 0.75, 0.125, 0.75, 0.375, 0.75, 0.625, 0.75, 0.625, 0.9318, 0.375, 0.9318, 0.375, 0.25, 0.625, 0.25, 0.625, 0.3182, 0.375, 0.3182])
me_cube_007.materials.append(mat_yellow)
me_cube_007.use_remesh_fix_poles = True
me_cube_007.use_remesh_preserve_attributes = False
me_cube_007.use_mirror_vertex_groups = False
me_cube_007.update()
me_cube_008 = bpy.data.meshes.new('Cube.008')
me_cube_008.from_pydata([(-0.5, -0.5, -0.5), (-0.5, -0.5, 0.5), (-0.5, 0.5, -0.5), (-0.5, 0.5, 0.5), (0.5, -0.5, -0.5), (0.5, -0.5, 0.5), (0.5, 0.5, -0.5), (0.5, 0.5, 0.5)], [], [(0, 1, 3, 2), (2, 3, 7, 6), (6, 7, 5, 4), (4, 5, 1, 0), (2, 6, 4, 0), (7, 3, 1, 5)])
_uv = me_cube_008.uv_layers.new(name='UVMap')
_uv.uv.foreach_set('vector', [0.375, 0.0, 0.625, 0.0, 0.625, 0.25, 0.375, 0.25, 0.375, 0.25, 0.625, 0.25, 0.625, 0.5, 0.375, 0.5, 0.375, 0.5, 0.625, 0.5, 0.625, 0.75, 0.375, 0.75, 0.375, 0.75, 0.625, 0.75, 0.625, 1.0, 0.375, 1.0, 0.125, 0.5, 0.375, 0.5, 0.375, 0.75, 0.125, 0.75, 0.625, 0.5, 0.875, 0.5, 0.875, 0.75, 0.625, 0.75])
me_cube_008.materials.append(mat_black)
me_cube_008.use_remesh_fix_poles = True
me_cube_008.use_remesh_preserve_attributes = False
me_cube_008.use_mirror_vertex_groups = False
me_cube_008.update()
me_cube_009 = bpy.data.meshes.new('Cube.009')
me_cube_009.from_pydata([(-0.5, -0.5, -0.5), (-0.5, -0.5, 0.5), (-0.5, 0.5, -0.5), (-0.5, 0.5, 0.5), (0.5, -0.5, -0.5), (0.5, -0.5, 0.5), (0.5, 0.5, -0.5), (0.5, 0.5, 0.5)], [], [(0, 1, 3, 2), (2, 3, 7, 6), (6, 7, 5, 4), (4, 5, 1, 0), (2, 6, 4, 0), (7, 3, 1, 5)])
_uv = me_cube_009.uv_layers.new(name='UVMap')
_uv.uv.foreach_set('vector', [0.375, 0.0, 0.625, 0.0, 0.625, 0.25, 0.375, 0.25, 0.375, 0.25, 0.625, 0.25, 0.625, 0.5, 0.375, 0.5, 0.375, 0.5, 0.625, 0.5, 0.625, 0.75, 0.375, 0.75, 0.375, 0.75, 0.625, 0.75, 0.625, 1.0, 0.375, 1.0, 0.125, 0.5, 0.375, 0.5, 0.375, 0.75, 0.125, 0.75, 0.625, 0.5, 0.875, 0.5, 0.875, 0.75, 0.625, 0.75])
me_cube_009.materials.append(mat_black)
me_cube_009.use_remesh_fix_poles = True
me_cube_009.use_remesh_preserve_attributes = False
me_cube_009.use_mirror_vertex_groups = False
me_cube_009.update()
me_cube_010 = bpy.data.meshes.new('Cube.010')
me_cube_010.from_pydata([(-0.5, -0.5, -0.5), (-0.5, -0.5, 0.5), (-0.5, 0.5, -0.5), (-0.5, 0.5, 0.5), (0.5, -0.5, -0.5), (0.5, -0.5, 0.5), (0.5, 0.5, -0.5), (0.5, 0.5, 0.5)], [], [(0, 1, 3, 2), (2, 3, 7, 6), (6, 7, 5, 4), (4, 5, 1, 0), (2, 6, 4, 0), (7, 3, 1, 5)])
_uv = me_cube_010.uv_layers.new(name='UVMap')
_uv.uv.foreach_set('vector', [0.375, 0.0, 0.625, 0.0, 0.625, 0.25, 0.375, 0.25, 0.375, 0.25, 0.625, 0.25, 0.625, 0.5, 0.375, 0.5, 0.375, 0.5, 0.625, 0.5, 0.625, 0.75, 0.375, 0.75, 0.375, 0.75, 0.625, 0.75, 0.625, 1.0, 0.375, 1.0, 0.125, 0.5, 0.375, 0.5, 0.375, 0.75, 0.125, 0.75, 0.625, 0.5, 0.875, 0.5, 0.875, 0.75, 0.625, 0.75])
me_cube_010.materials.append(mat_yellow)
me_cube_010.use_remesh_fix_poles = True
me_cube_010.use_remesh_preserve_attributes = False
me_cube_010.use_mirror_vertex_groups = False
me_cube_010.update()
me_cube_011 = bpy.data.meshes.new('Cube.011')
me_cube_011.from_pydata([(-0.5, -0.5, -0.5), (-0.5, -0.5, 0.5), (-0.5, 0.5, -0.5), (-0.5, 0.5, 0.5), (0.5, -0.5, -0.5), (0.5, -0.5, 0.5), (0.5, 0.5, -0.5), (0.5, 0.5, 0.5)], [], [(0, 1, 3, 2), (2, 3, 7, 6), (6, 7, 5, 4), (4, 5, 1, 0), (2, 6, 4, 0), (7, 3, 1, 5)])
_uv = me_cube_011.uv_layers.new(name='UVMap')
_uv.uv.foreach_set('vector', [0.375, 0.0, 0.625, 0.0, 0.625, 0.25, 0.375, 0.25, 0.375, 0.25, 0.625, 0.25, 0.625, 0.5, 0.375, 0.5, 0.375, 0.5, 0.625, 0.5, 0.625, 0.75, 0.375, 0.75, 0.375, 0.75, 0.625, 0.75, 0.625, 1.0, 0.375, 1.0, 0.125, 0.5, 0.375, 0.5, 0.375, 0.75, 0.125, 0.75, 0.625, 0.5, 0.875, 0.5, 0.875, 0.75, 0.625, 0.75])
me_cube_011.materials.append(mat_yellow)
me_cube_011.use_remesh_fix_poles = True
me_cube_011.use_remesh_preserve_attributes = False
me_cube_011.use_mirror_vertex_groups = False
me_cube_011.update()
me_cube_013 = bpy.data.meshes.new('Cube.013')
me_cube_013.from_pydata([(-0.5, -0.5, -0.5), (-0.5, -0.5, 0.5), (-0.3446, 0.5, -0.3446), (-0.3446, 0.5, 0.3446), (0.5, -0.5, -0.5), (0.5, -0.5, 0.5), (0.3446, 0.5, -0.3446), (0.3446, 0.5, 0.3446), (-0.4984, -0.5, -0.5), (-0.6773, -0.3211, -0.3211), (-0.4984, -0.5, 0.5), (-0.6773, -0.3211, 0.3211), (-0.6773, 0.3211, -0.3211), (-0.4984, 0.5, -0.5), (-0.4984, 0.5, 0.5), (-0.6773, 0.3211, 0.3211), (-0.9296, -0.522, -0.612), (-0.9296, -0.522, 0.03014), (-0.9296, 0.1202, -0.612), (-0.9296, 0.1202, 0.03014), (-0.5, 0.5, 0.5), (-0.5, 0.5, -0.5), (0.5, 0.5, -0.5), (0.5, 0.5, 0.5), (-0.3446, -0.1555, -0.3446), (-0.3446, -0.1555, 0.3446), (0.3446, -0.1555, -0.3446), (0.3446, -0.1555, 0.3446)], [], [(3, 7, 27, 25), (22, 23, 5, 4), (4, 5, 1, 0), (21, 22, 4, 0), (23, 20, 1, 5), (0, 1, 10, 8), (1, 20, 14, 10), (20, 21, 13, 14), (15, 12, 18, 19), (13, 8, 9, 12), (8, 10, 11, 9), (10, 14, 15, 11), (14, 13, 12, 15), (21, 0, 8, 13), (16, 17, 19, 18), (11, 15, 19, 17), (12, 9, 16, 18), (9, 11, 17, 16), (3, 2, 21, 20), (2, 6, 22, 21), (7, 3, 20, 23), (6, 7, 23, 22), (24, 25, 27, 26), (2, 3, 25, 24), (7, 6, 26, 27), (6, 2, 24, 26)])
_uv = me_cube_013.uv_layers.new(name='UVMap')
_uv.uv.foreach_set('vector', [0.5862, 0.2888, 0.5862, 0.4612, 0.5862, 0.4612, 0.5862, 0.2888, 0.375, 0.5, 0.625, 0.5, 0.625, 0.75, 0.375, 0.75, 0.375, 0.75, 0.625, 0.75, 0.625, 1.0, 0.375, 1.0, 0.125, 0.5, 0.375, 0.5, 0.375, 0.75, 0.125, 0.75, 0.625, 0.5, 0.875, 0.5, 0.875, 0.75, 0.625, 0.75, 0.375, 1.0, 0.625, 1.0, 0.625, 1.0, 0.375, 1.0, 0.875, 0.75, 0.875, 0.5, 0.875, 0.5, 0.875, 0.75, 0.625, 0.25, 0.375, 0.25, 0.375, 0.25, 0.625, 0.25, 0.5803, 0.2053, 0.4197, 0.2053, 0.4197, 0.2053, 0.5803, 0.2053, 0.375, 0.25, 0.375, 0.0, 0.4197, 0.04473, 0.4197, 0.2053, 0.375, 0.0, 0.625, 0.0, 0.5803, 0.04473, 0.4197, 0.04473, 0.625, 0.0, 0.625, 0.25, 0.5803, 0.2053, 0.5803, 0.04473, 0.625, 0.25, 0.375, 0.25, 0.4197, 0.2053, 0.5803, 0.2053, 0.125, 0.5, 0.125, 0.75, 0.125, 0.75, 0.125, 0.5, 0.4197, 0.04473, 0.5803, 0.04473, 0.5803, 0.2053, 0.4197, 0.2053, 0.5803, 0.04473, 0.5803, 0.2053, 0.5803, 0.2053, 0.5803, 0.04473, 0.4197, 0.2053, 0.4197, 0.04473, 0.4197, 0.04473, 0.4197, 0.2053, 0.4197, 0.04473, 0.5803, 0.04473, 0.5803, 0.04473, 0.4197, 0.04473, 0.5862, 0.2888, 0.4138, 0.2888, 0.375, 0.25, 0.625, 0.25, 0.4138, 0.2888, 0.4138, 0.4612, 0.375, 0.5, 0.375, 0.25, 0.5862, 0.4612, 0.5862, 0.2888, 0.625, 0.25, 0.625, 0.5, 0.4138, 0.4612, 0.5862, 0.4612, 0.625, 0.5, 0.375, 0.5, 0.4138, 0.2888, 0.5862, 0.2888, 0.5862, 0.4612, 0.4138, 0.4612, 0.4138, 0.2888, 0.5862, 0.2888, 0.5862, 0.2888, 0.4138, 0.2888, 0.5862, 0.4612, 0.4138, 0.4612, 0.4138, 0.4612, 0.5862, 0.4612, 0.4138, 0.4612, 0.4138, 0.2888, 0.4138, 0.2888, 0.4138, 0.4612])
me_cube_013.materials.append(mat_red)
me_cube_013.use_remesh_fix_poles = True
me_cube_013.use_remesh_preserve_attributes = False
me_cube_013.use_mirror_vertex_groups = False
me_cube_013.update()
me_cube_002 = bpy.data.meshes.new('Cube.002')
me_cube_002.from_pydata([(-0.4305, -0.5956, -0.4958), (-0.3147, -0.229, 0.3888), (0.4305, -0.5956, -0.4958), (0.3147, -0.229, 0.3888)], [], [(2, 3, 1, 0)])
_uv = me_cube_002.uv_layers.new(name='UVMap')
_uv.uv.foreach_set('vector', [0.3884, 0.7653, 0.6116, 0.7687, 0.6116, 0.9813, 0.3884, 0.9847])
me_cube_002.materials.append(mat_mirror)
me_cube_002.use_remesh_fix_poles = True
me_cube_002.use_remesh_preserve_attributes = False
me_cube_002.use_mirror_vertex_groups = False
me_cube_002.update()
me_cube_003 = bpy.data.meshes.new('Cube.003')
me_cube_003.from_pydata([(0.3577, -0.1875, 0.4553), (0.4807, -0.5766, -0.4835), (0.3577, 0.01473, 0.4553), (0.4807, 0.01473, -0.4835)], [], [(3, 2, 0, 1)])
_uv = me_cube_003.uv_layers.new(name='UVMap')
_uv.uv.foreach_set('vector', [0.3862, 0.6107, 0.6138, 0.6472, 0.6138, 0.7311, 0.3862, 0.7388])
me_cube_003.materials.append(mat_mirror)
me_cube_003.use_remesh_fix_poles = True
me_cube_003.use_remesh_preserve_attributes = False
me_cube_003.use_mirror_vertex_groups = False
me_cube_003.update()
me_cube_004 = bpy.data.meshes.new('Cube.004')
me_cube_004.from_pydata([(0.4842, 0.4638, -0.5047), (0.3555, 0.3162, 0.4779), (0.3555, 0.08831, 0.4779), (0.4842, 0.08831, -0.5047)], [], [(0, 1, 2, 3)])
_uv = me_cube_004.uv_layers.new(name='UVMap')
_uv.uv.foreach_set('vector', [0.3863, 0.5109, 0.6137, 0.5189, 0.6137, 0.61, 0.3863, 0.589])
me_cube_004.materials.append(mat_mirror)
me_cube_004.use_remesh_fix_poles = True
me_cube_004.use_remesh_preserve_attributes = False
me_cube_004.use_mirror_vertex_groups = False
me_cube_004.update()
me_cube_015 = bpy.data.meshes.new('Cube.015')
me_cube_015.from_pydata([(-0.4367, 0.4714, -0.4767), (-0.3201, 0.3377, 0.4138), (0.4367, 0.4714, -0.4767), (0.3201, 0.3377, 0.4138)], [], [(0, 1, 3, 2)])
_uv = me_cube_015.uv_layers.new(name='UVMap')
_uv.uv.foreach_set('vector', [0.3891, 0.2651, 0.6109, 0.2683, 0.6109, 0.4817, 0.3891, 0.4849])
me_cube_015.materials.append(mat_mirror)
me_cube_015.use_remesh_fix_poles = True
me_cube_015.use_remesh_preserve_attributes = False
me_cube_015.use_mirror_vertex_groups = False
me_cube_015.update()
me_cube_016 = bpy.data.meshes.new('Cube.016')
me_cube_016.from_pydata([(-0.3546, 0.3105, 0.4238), (-0.4708, 0.4438, -0.4638), (-0.4708, 0.1012, -0.4638), (-0.3546, 0.1012, 0.4238)], [], [(2, 3, 0, 1)])
_uv = me_cube_016.uv_layers.new(name='UVMap')
_uv.uv.foreach_set('vector', [0.3857, 0.1605, 0.6143, 0.1389, 0.6143, 0.2322, 0.3857, 0.2397])
me_cube_016.materials.append(mat_mirror)
me_cube_016.use_remesh_fix_poles = True
me_cube_016.use_remesh_preserve_attributes = False
me_cube_016.use_mirror_vertex_groups = False
me_cube_016.update()
me_cube_017 = bpy.data.meshes.new('Cube.017')
me_cube_017.from_pydata([(-0.4742, -0.5657, -0.4742), (-0.3548, -0.1879, 0.4376), (-0.3548, 0.009406, 0.4376), (-0.4742, 0.009406, -0.4742)], [], [(0, 1, 2, 3)])
_uv = me_cube_017.uv_layers.new(name='UVMap')
_uv.uv.foreach_set('vector', [0.386, 0.01106, 0.614, 0.01858, 0.614, 0.1031, 0.386, 0.1395])
me_cube_017.materials.append(mat_mirror)
me_cube_017.use_remesh_fix_poles = True
me_cube_017.use_remesh_preserve_attributes = False
me_cube_017.use_mirror_vertex_groups = False
me_cube_017.update()
me_cube_018 = bpy.data.meshes.new('Cube.018')
me_cube_018.from_pydata([(-0.445, -0.1555, -0.445), (-0.445, -0.1555, 0.445), (0.445, -0.1555, -0.445), (0.445, -0.1555, 0.445)], [], [(0, 1, 3, 2)])
_uv = me_cube_018.uv_layers.new(name='UVMap')
_uv.uv.foreach_set('vector', [0.4138, 0.2888, 0.5862, 0.2888, 0.5862, 0.4612, 0.4138, 0.4612])
me_cube_018.materials.append(mat_mirror)
me_cube_018.use_remesh_fix_poles = True
me_cube_018.use_remesh_preserve_attributes = False
me_cube_018.use_mirror_vertex_groups = False
me_cube_018.update()
me_cube_020 = bpy.data.meshes.new('Cube.020')
me_cube_020.from_pydata([(-0.5, -0.5, -0.5), (-0.5, -0.5, 0.5), (-0.3446, 0.5, -0.3446), (-0.3446, 0.5, 0.3446), (0.5, -0.5, -0.5), (0.5, -0.5, 0.5), (0.3446, 0.5, -0.3446), (0.3446, 0.5, 0.3446), (-0.4984, -0.5, -0.5), (-0.6773, -0.3211, -0.3211), (-0.4984, -0.5, 0.5), (-0.6773, -0.3211, 0.3211), (-0.6773, 0.3211, -0.3211), (-0.4984, 0.5, -0.5), (-0.4984, 0.5, 0.5), (-0.6773, 0.3211, 0.3211), (-0.9296, -0.522, -0.612), (-0.9296, -0.522, 0.03014), (-0.9296, 0.1202, -0.612), (-0.9296, 0.1202, 0.03014), (-0.5, 0.5, 0.5), (-0.5, 0.5, -0.5), (0.5, 0.5, -0.5), (0.5, 0.5, 0.5), (-0.3446, -0.1555, -0.3446), (-0.3446, -0.1555, 0.3446), (0.3446, -0.1555, -0.3446), (0.3446, -0.1555, 0.3446)], [], [(3, 7, 27, 25), (22, 23, 5, 4), (4, 5, 1, 0), (21, 22, 4, 0), (23, 20, 1, 5), (0, 1, 10, 8), (1, 20, 14, 10), (20, 21, 13, 14), (15, 12, 18, 19), (13, 8, 9, 12), (8, 10, 11, 9), (10, 14, 15, 11), (14, 13, 12, 15), (21, 0, 8, 13), (16, 17, 19, 18), (11, 15, 19, 17), (12, 9, 16, 18), (9, 11, 17, 16), (3, 2, 21, 20), (2, 6, 22, 21), (7, 3, 20, 23), (6, 7, 23, 22), (24, 25, 27, 26), (2, 3, 25, 24), (7, 6, 26, 27), (6, 2, 24, 26)])
_uv = me_cube_020.uv_layers.new(name='UVMap')
_uv.uv.foreach_set('vector', [0.5862, 0.2888, 0.5862, 0.4612, 0.5862, 0.4612, 0.5862, 0.2888, 0.375, 0.5, 0.625, 0.5, 0.625, 0.75, 0.375, 0.75, 0.375, 0.75, 0.625, 0.75, 0.625, 1.0, 0.375, 1.0, 0.125, 0.5, 0.375, 0.5, 0.375, 0.75, 0.125, 0.75, 0.625, 0.5, 0.875, 0.5, 0.875, 0.75, 0.625, 0.75, 0.375, 1.0, 0.625, 1.0, 0.625, 1.0, 0.375, 1.0, 0.875, 0.75, 0.875, 0.5, 0.875, 0.5, 0.875, 0.75, 0.625, 0.25, 0.375, 0.25, 0.375, 0.25, 0.625, 0.25, 0.5803, 0.2053, 0.4197, 0.2053, 0.4197, 0.2053, 0.5803, 0.2053, 0.375, 0.25, 0.375, 0.0, 0.4197, 0.04473, 0.4197, 0.2053, 0.375, 0.0, 0.625, 0.0, 0.5803, 0.04473, 0.4197, 0.04473, 0.625, 0.0, 0.625, 0.25, 0.5803, 0.2053, 0.5803, 0.04473, 0.625, 0.25, 0.375, 0.25, 0.4197, 0.2053, 0.5803, 0.2053, 0.125, 0.5, 0.125, 0.75, 0.125, 0.75, 0.125, 0.5, 0.4197, 0.04473, 0.5803, 0.04473, 0.5803, 0.2053, 0.4197, 0.2053, 0.5803, 0.04473, 0.5803, 0.2053, 0.5803, 0.2053, 0.5803, 0.04473, 0.4197, 0.2053, 0.4197, 0.04473, 0.4197, 0.04473, 0.4197, 0.2053, 0.4197, 0.04473, 0.5803, 0.04473, 0.5803, 0.04473, 0.4197, 0.04473, 0.5862, 0.2888, 0.4138, 0.2888, 0.375, 0.25, 0.625, 0.25, 0.4138, 0.2888, 0.4138, 0.4612, 0.375, 0.5, 0.375, 0.25, 0.5862, 0.4612, 0.5862, 0.2888, 0.625, 0.25, 0.625, 0.5, 0.4138, 0.4612, 0.5862, 0.4612, 0.625, 0.5, 0.375, 0.5, 0.4138, 0.2888, 0.5862, 0.2888, 0.5862, 0.4612, 0.4138, 0.4612, 0.4138, 0.2888, 0.5862, 0.2888, 0.5862, 0.2888, 0.4138, 0.2888, 0.5862, 0.4612, 0.4138, 0.4612, 0.4138, 0.4612, 0.5862, 0.4612, 0.4138, 0.4612, 0.4138, 0.2888, 0.4138, 0.2888, 0.4138, 0.4612])
me_cube_020.materials.append(mat_red)
me_cube_020.use_remesh_fix_poles = True
me_cube_020.use_remesh_preserve_attributes = False
me_cube_020.use_mirror_vertex_groups = False
me_cube_020.update()
me_cube_019 = bpy.data.meshes.new('Cube.019')
me_cube_019.from_pydata([(-0.445, -0.1555, -0.445), (-0.445, -0.1555, 0.445), (0.445, -0.1555, -0.445), (0.445, -0.1555, 0.445)], [], [(0, 1, 3, 2)])
_uv = me_cube_019.uv_layers.new(name='UVMap')
_uv.uv.foreach_set('vector', [0.4138, 0.2888, 0.5862, 0.2888, 0.5862, 0.4612, 0.4138, 0.4612])
me_cube_019.materials.append(mat_mirror)
me_cube_019.use_remesh_fix_poles = True
me_cube_019.use_remesh_preserve_attributes = False
me_cube_019.use_mirror_vertex_groups = False
me_cube_019.update()
me_cylinder_001 = bpy.data.meshes.new('Cylinder.001')
me_cylinder_001.from_pydata([(1.143e-07, -0.09287, -0.1402), (-0.04643, -0.08043, -0.1402), (-0.08043, -0.04643, -0.1402), (-0.09287, 2.112e-08, -0.1402), (-0.08043, 0.04643, -0.1402), (-0.04643, 0.08043, -0.1402), (4.066e-08, 0.09287, -0.1402), (0.04643, 0.08043, -0.1402), (0.08043, 0.04643, -0.1402), (0.09287, 9.579e-08, -0.1402), (0.08043, -0.04643, -0.1402), (0.04643, -0.08043, -0.1402), (0.1606, 0.2782, -0.1402), (2.482e-08, 0.3212, -0.1402), (0.2782, 0.1606, -0.1402), (0.3212, -1.082e-08, -0.1402), (0.2782, -0.1606, -0.1402), (0.1606, -0.2782, -0.1402), (5.344e-08, -0.3212, -0.1402), (-0.1606, -0.2782, -0.1402), (-0.2782, -0.1606, -0.1402), (-0.3212, -1.47e-07, -0.1402), (-0.2782, 0.1606, -0.1402), (-0.1606, 0.2782, -0.1402), (1.234e-07, -0.09287, -0.05223), (-0.04643, -0.08043, -0.05223), (-0.08043, -0.04643, -0.05223), (-0.09287, 2.112e-08, -0.05223), (-0.08043, 0.04643, -0.05223), (-0.04643, 0.08043, -0.05223), (4.977e-08, 0.09287, -0.05223), (0.04643, 0.08043, -0.05223), (0.08043, 0.04643, -0.05223), (0.09287, 9.579e-08, -0.05223), (0.08043, -0.04643, -0.05223), (0.04643, -0.08043, -0.05223)], [], [(4, 3, 27, 28), (0, 1, 12, 13), (1, 2, 14, 12), (2, 3, 15, 14), (3, 4, 16, 15), (4, 5, 17, 16), (5, 6, 18, 17), (6, 7, 19, 18), (7, 8, 20, 19), (8, 9, 21, 20), (9, 10, 22, 21), (10, 11, 23, 22), (11, 0, 13, 23), (25, 24, 35, 34, 33, 32, 31, 30, 29, 28, 27, 26), (11, 10, 34, 35), (1, 0, 24, 25), (8, 7, 31, 32), (5, 4, 28, 29), (0, 11, 35, 24), (2, 1, 25, 26), (9, 8, 32, 33), (6, 5, 29, 30), (3, 2, 26, 27), (10, 9, 33, 34), (7, 6, 30, 31)])
_uv = me_cylinder_001.uv_layers.new(name='UVMap')
_uv.uv.foreach_set('vector', [0.2114, 0.2723, 0.2054, 0.25, 0.2054, 0.25, 0.2114, 0.2723, 0.25, 0.2054, 0.2277, 0.2114, 0.3271, 0.3835, 0.25, 0.4042, 0.2277, 0.2114, 0.2114, 0.2277, 0.3835, 0.3271, 0.3271, 0.3835, 0.2114, 0.2277, 0.2054, 0.25, 0.4042, 0.25, 0.3835, 0.3271, 0.2054, 0.25, 0.2114, 0.2723, 0.3835, 0.1729, 0.4042, 0.25, 0.2114, 0.2723, 0.2277, 0.2886, 0.3271, 0.1165, 0.3835, 0.1729, 0.2277, 0.2886, 0.25, 0.2946, 0.25, 0.0958, 0.3271, 0.1165, 0.25, 0.2946, 0.2723, 0.2886, 0.1729, 0.1165, 0.25, 0.0958, 0.2723, 0.2886, 0.2886, 0.2723, 0.1165, 0.1729, 0.1729, 0.1165, 0.2886, 0.2723, 0.2946, 0.25, 0.0958, 0.25, 0.1165, 0.1729, 0.2946, 0.25, 0.2886, 0.2277, 0.1165, 0.3271, 0.0958, 0.25, 0.2886, 0.2277, 0.2723, 0.2114, 0.1729, 0.3835, 0.1165, 0.3271, 0.2723, 0.2114, 0.25, 0.2054, 0.25, 0.4042, 0.1729, 0.3835, 0.2277, 0.2114, 0.25, 0.2054, 0.2723, 0.2114, 0.2886, 0.2277, 0.2946, 0.25, 0.2886, 0.2723, 0.2723, 0.2886, 0.25, 0.2946, 0.2277, 0.2886, 0.2114, 0.2723, 0.2054, 0.25, 0.2114, 0.2277, 0.2723, 0.2114, 0.2886, 0.2277, 0.2886, 0.2277, 0.2723, 0.2114, 0.2277, 0.2114, 0.25, 0.2054, 0.25, 0.2054, 0.2277, 0.2114, 0.2886, 0.2723, 0.2723, 0.2886, 0.2723, 0.2886, 0.2886, 0.2723, 0.2277, 0.2886, 0.2114, 0.2723, 0.2114, 0.2723, 0.2277, 0.2886, 0.25, 0.2054, 0.2723, 0.2114, 0.2723, 0.2114, 0.25, 0.2054, 0.2114, 0.2277, 0.2277, 0.2114, 0.2277, 0.2114, 0.2114, 0.2277, 0.2946, 0.25, 0.2886, 0.2723, 0.2886, 0.2723, 0.2946, 0.25, 0.25, 0.2946, 0.2277, 0.2886, 0.2277, 0.2886, 0.25, 0.2946, 0.2054, 0.25, 0.2114, 0.2277, 0.2114, 0.2277, 0.2054, 0.25, 0.2886, 0.2277, 0.2946, 0.25, 0.2946, 0.25, 0.2886, 0.2277, 0.2723, 0.2886, 0.25, 0.2946, 0.25, 0.2946, 0.2723, 0.2886])
me_cylinder_001.use_remesh_fix_poles = True
me_cylinder_001.use_remesh_preserve_attributes = False
me_cylinder_001.use_mirror_vertex_groups = False
me_cylinder_001.update()
me_cylinder_002 = bpy.data.meshes.new('Cylinder.002')
me_cylinder_002.from_pydata([(1.143e-07, -0.09287, -0.1402), (-0.04643, -0.08043, -0.1402), (-0.08043, -0.04643, -0.1402), (-0.09287, 2.112e-08, -0.1402), (-0.08043, 0.04643, -0.1402), (-0.04643, 0.08043, -0.1402), (4.066e-08, 0.09287, -0.1402), (0.04643, -0.08043, -0.1402), (1.234e-07, -0.09287, -0.05223), (-0.04643, -0.08043, -0.05223), (-0.08043, -0.04643, -0.05223), (-0.09287, 2.112e-08, -0.05223), (-0.08043, 0.04643, -0.05223), (-0.04643, 0.08043, -0.05223), (4.977e-08, 0.09287, -0.05223), (0.04643, 0.08043, -0.05223), (0.08043, 0.04643, -0.05223), (0.09287, 9.579e-08, -0.05223), (0.08043, -0.04643, -0.05223), (0.04643, -0.08043, -0.05223)], [], [(4, 3, 11, 12), (9, 8, 19, 18, 17, 16, 15, 14, 13, 12, 11, 10), (1, 0, 8, 9), (5, 4, 12, 13), (0, 7, 19, 8), (2, 1, 9, 10), (6, 5, 13, 14), (3, 2, 10, 11)])
_uv = me_cylinder_002.uv_layers.new(name='UVMap')
_uv.uv.foreach_set('vector', [0.2114, 0.2723, 0.2054, 0.25, 0.2054, 0.25, 0.2114, 0.2723, 0.2277, 0.2114, 0.25, 0.2054, 0.2723, 0.2114, 0.2886, 0.2277, 0.2946, 0.25, 0.2886, 0.2723, 0.2723, 0.2886, 0.25, 0.2946, 0.2277, 0.2886, 0.2114, 0.2723, 0.2054, 0.25, 0.2114, 0.2277, 0.2277, 0.2114, 0.25, 0.2054, 0.25, 0.2054, 0.2277, 0.2114, 0.2277, 0.2886, 0.2114, 0.2723, 0.2114, 0.2723, 0.2277, 0.2886, 0.25, 0.2054, 0.2723, 0.2114, 0.2723, 0.2114, 0.25, 0.2054, 0.2114, 0.2277, 0.2277, 0.2114, 0.2277, 0.2114, 0.2114, 0.2277, 0.25, 0.2946, 0.2277, 0.2886, 0.2277, 0.2886, 0.25, 0.2946, 0.2054, 0.25, 0.2114, 0.2277, 0.2114, 0.2277, 0.2054, 0.25])
me_cylinder_002.materials.append(mat_black)
me_cylinder_002.use_remesh_fix_poles = True
me_cylinder_002.use_remesh_preserve_attributes = False
me_cylinder_002.use_mirror_vertex_groups = False
me_cylinder_002.update()
me_cylinder_004 = bpy.data.meshes.new('Cylinder.004')
me_cylinder_004.from_pydata([(0.0, 0.5, -0.25), (2.482e-08, 0.3212, 0.25), (0.25, 0.433, -0.25), (0.1606, 0.2782, 0.25), (0.433, 0.25, -0.25), (0.2782, 0.1606, 0.25), (0.5, -2.186e-08, -0.25), (0.3212, -1.082e-08, 0.25), (0.433, -0.25, -0.25), (0.2782, -0.1606, 0.25), (0.25, -0.433, -0.25), (0.1606, -0.2782, 0.25), (7.55e-08, -0.5, -0.25), (5.344e-08, -0.3212, 0.25), (-0.25, -0.433, -0.25), (-0.1606, -0.2782, 0.25), (-0.433, -0.25, -0.25), (-0.2782, -0.1606, 0.25), (-0.5, -2.325e-07, -0.25), (-0.3212, -1.47e-07, 0.25), (-0.433, 0.25, -0.25), (-0.2782, 0.1606, 0.25), (-0.25, 0.433, -0.25), (-0.1606, 0.2782, 0.25), (0.25, 0.433, 0.25), (0.0, 0.5, 0.25), (0.433, 0.25, 0.25), (0.5, -2.186e-08, 0.25), (0.433, -0.25, 0.25), (0.25, -0.433, 0.25), (7.55e-08, -0.5, 0.25), (-0.25, -0.433, 0.25), (-0.433, -0.25, 0.25), (-0.5, -2.325e-07, 0.25), (-0.433, 0.25, 0.25), (-0.25, 0.433, 0.25), (1.143e-07, -0.09287, -0.1402), (-0.04643, -0.08043, -0.1402), (-0.08043, -0.04643, -0.1402), (-0.09287, 2.112e-08, -0.1402), (-0.08043, 0.04643, -0.1402), (-0.04643, 0.08043, -0.1402), (4.066e-08, 0.09287, -0.1402), (0.04643, 0.08043, -0.1402), (0.08043, 0.04643, -0.1402), (0.09287, 9.579e-08, -0.1402), (0.08043, -0.04643, -0.1402), (0.04643, -0.08043, -0.1402), (0.1606, 0.2782, -0.1402), (2.482e-08, 0.3212, -0.1402), (0.2782, 0.1606, -0.1402), (0.3212, -1.082e-08, -0.1402), (0.2782, -0.1606, -0.1402), (0.1606, -0.2782, -0.1402), (5.344e-08, -0.3212, -0.1402), (-0.1606, -0.2782, -0.1402), (-0.2782, -0.1606, -0.1402), (-0.3212, -1.47e-07, -0.1402), (-0.2782, 0.1606, -0.1402), (-0.1606, 0.2782, -0.1402), (1.234e-07, -0.09287, -0.05223), (-0.04643, -0.08043, -0.05223), (-0.08043, -0.04643, -0.05223), (-0.09287, 2.112e-08, -0.05223), (-0.08043, 0.04643, -0.05223), (-0.04643, 0.08043, -0.05223), (4.977e-08, 0.09287, -0.05223), (0.04643, 0.08043, -0.05223), (0.08043, 0.04643, -0.05223), (0.09287, 9.579e-08, -0.05223), (0.08043, -0.04643, -0.05223), (0.04643, -0.08043, -0.05223)], [], [(0, 25, 24, 2), (2, 24, 26, 4), (4, 26, 27, 6), (6, 27, 28, 8), (8, 28, 29, 10), (10, 29, 30, 12), (12, 30, 31, 14), (14, 31, 32, 16), (16, 32, 33, 18), (18, 33, 34, 20), (13, 11, 53, 54), (20, 34, 35, 22), (22, 35, 25, 0), (0, 2, 4, 6, 8, 10, 12, 14, 16, 18, 20, 22), (1, 3, 24, 25), (3, 5, 26, 24), (5, 7, 27, 26), (7, 9, 28, 27), (9, 11, 29, 28), (11, 13, 30, 29), (13, 15, 31, 30), (15, 17, 32, 31), (17, 19, 33, 32), (19, 21, 34, 33), (21, 23, 35, 34), (23, 1, 25, 35), (40, 39, 63, 64), (7, 5, 50, 51), (21, 19, 57, 58), (15, 13, 54, 55), (9, 7, 51, 52), (23, 21, 58, 59), (3, 1, 49, 48), (17, 15, 55, 56), (11, 9, 52, 53), (1, 23, 59, 49), (5, 3, 48, 50), (19, 17, 56, 57), (36, 37, 48, 49), (37, 38, 50, 48), (38, 39, 51, 50), (39, 40, 52, 51), (40, 41, 53, 52), (41, 42, 54, 53), (42, 43, 55, 54), (43, 44, 56, 55), (44, 45, 57, 56), (45, 46, 58, 57), (46, 47, 59, 58), (47, 36, 49, 59), (61, 60, 71, 70, 69, 68, 67, 66, 65, 64, 63, 62), (47, 46, 70, 71), (37, 36, 60, 61), (44, 43, 67, 68), (41, 40, 64, 65), (36, 47, 71, 60), (38, 37, 61, 62), (45, 44, 68, 69), (42, 41, 65, 66), (39, 38, 62, 63), (46, 45, 69, 70), (43, 42, 66, 67)])
_uv = me_cylinder_004.uv_layers.new(name='UVMap')
_uv.uv.foreach_set('vector', [1.0, 0.5, 1.0, 1.0, 0.9167, 1.0, 0.9167, 0.5, 0.9167, 0.5, 0.9167, 1.0, 0.8333, 1.0, 0.8333, 0.5, 0.8333, 0.5, 0.8333, 1.0, 0.75, 1.0, 0.75, 0.5, 0.75, 0.5, 0.75, 1.0, 0.6667, 1.0, 0.6667, 0.5, 0.6667, 0.5, 0.6667, 1.0, 0.5833, 1.0, 0.5833, 0.5, 0.5833, 0.5, 0.5833, 1.0, 0.5, 1.0, 0.5, 0.5, 0.5, 0.5, 0.5, 1.0, 0.4167, 1.0, 0.4167, 0.5, 0.4167, 0.5, 0.4167, 1.0, 0.3333, 1.0, 0.3333, 0.5, 0.3333, 0.5, 0.3333, 1.0, 0.25, 1.0, 0.25, 0.5, 0.25, 0.5, 0.25, 1.0, 0.1667, 1.0, 0.1667, 0.5, 0.25, 0.0958, 0.3271, 0.1165, 0.3271, 0.1165, 0.25, 0.0958, 0.1667, 0.5, 0.1667, 1.0, 0.08333, 1.0, 0.08333, 0.5, 0.08333, 0.5, 0.08333, 1.0, 7.451e-08, 1.0, 7.451e-08, 0.5, 0.75, 0.49, 0.87, 0.4578, 0.9578, 0.37, 0.99, 0.25, 0.9578, 0.13, 0.87, 0.04215, 0.75, 0.01, 0.63, 0.04215, 0.5422, 0.13, 0.51, 0.25, 0.5422, 0.37, 0.63, 0.4578, 0.25, 0.4042, 0.3271, 0.3835, 0.37, 0.4578, 0.25, 0.49, 0.3271, 0.3835, 0.3835, 0.3271, 0.4578, 0.37, 0.37, 0.4578, 0.3835, 0.3271, 0.4042, 0.25, 0.49, 0.25, 0.4578, 0.37, 0.4042, 0.25, 0.3835, 0.1729, 0.4578, 0.13, 0.49, 0.25, 0.3835, 0.1729, 0.3271, 0.1165, 0.37, 0.04215, 0.4578, 0.13, 0.3271, 0.1165, 0.25, 0.0958, 0.25, 0.01, 0.37, 0.04215, 0.25, 0.0958, 0.1729, 0.1165, 0.13, 0.04215, 0.25, 0.01, 0.1729, 0.1165, 0.1165, 0.1729, 0.04215, 0.13, 0.13, 0.04215, 0.1165, 0.1729, 0.0958, 0.25, 0.01, 0.25, 0.04215, 0.13, 0.0958, 0.25, 0.1165, 0.3271, 0.04215, 0.37, 0.01, 0.25, 0.1165, 0.3271, 0.1729, 0.3835, 0.13, 0.4578, 0.04215, 0.37, 0.1729, 0.3835, 0.25, 0.4042, 0.25, 0.49, 0.13, 0.4578, 0.2114, 0.2723, 0.2054, 0.25, 0.2054, 0.25, 0.2114, 0.2723, 0.4042, 0.25, 0.3835, 0.3271, 0.3835, 0.3271, 0.4042, 0.25, 0.1165, 0.3271, 0.0958, 0.25, 0.0958, 0.25, 0.1165, 0.3271, 0.1729, 0.1165, 0.25, 0.0958, 0.25, 0.0958, 0.1729, 0.1165, 0.3835, 0.1729, 0.4042, 0.25, 0.4042, 0.25, 0.3835, 0.1729, 0.1729, 0.3835, 0.1165, 0.3271, 0.1165, 0.3271, 0.1729, 0.3835, 0.3271, 0.3835, 0.25, 0.4042, 0.25, 0.4042, 0.3271, 0.3835, 0.1165, 0.1729, 0.1729, 0.1165, 0.1729, 0.1165, 0.1165, 0.1729, 0.3271, 0.1165, 0.3835, 0.1729, 0.3835, 0.1729, 0.3271, 0.1165, 0.25, 0.4042, 0.1729, 0.3835, 0.1729, 0.3835, 0.25, 0.4042, 0.3835, 0.3271, 0.3271, 0.3835, 0.3271, 0.3835, 0.3835, 0.3271, 0.0958, 0.25, 0.1165, 0.1729, 0.1165, 0.1729, 0.0958, 0.25, 0.25, 0.2054, 0.2277, 0.2114, 0.3271, 0.3835, 0.25, 0.4042, 0.2277, 0.2114, 0.2114, 0.2277, 0.3835, 0.3271, 0.3271, 0.3835, 0.2114, 0.2277, 0.2054, 0.25, 0.4042, 0.25, 0.3835, 0.3271, 0.2054, 0.25, 0.2114, 0.2723, 0.3835, 0.1729, 0.4042, 0.25, 0.2114, 0.2723, 0.2277, 0.2886, 0.3271, 0.1165, 0.3835, 0.1729, 0.2277, 0.2886, 0.25, 0.2946, 0.25, 0.0958, 0.3271, 0.1165, 0.25, 0.2946, 0.2723, 0.2886, 0.1729, 0.1165, 0.25, 0.0958, 0.2723, 0.2886, 0.2886, 0.2723, 0.1165, 0.1729, 0.1729, 0.1165, 0.2886, 0.2723, 0.2946, 0.25, 0.0958, 0.25, 0.1165, 0.1729, 0.2946, 0.25, 0.2886, 0.2277, 0.1165, 0.3271, 0.0958, 0.25, 0.2886, 0.2277, 0.2723, 0.2114, 0.1729, 0.3835, 0.1165, 0.3271, 0.2723, 0.2114, 0.25, 0.2054, 0.25, 0.4042, 0.1729, 0.3835, 0.2277, 0.2114, 0.25, 0.2054, 0.2723, 0.2114, 0.2886, 0.2277, 0.2946, 0.25, 0.2886, 0.2723, 0.2723, 0.2886, 0.25, 0.2946, 0.2277, 0.2886, 0.2114, 0.2723, 0.2054, 0.25, 0.2114, 0.2277, 0.2723, 0.2114, 0.2886, 0.2277, 0.2886, 0.2277, 0.2723, 0.2114, 0.2277, 0.2114, 0.25, 0.2054, 0.25, 0.2054, 0.2277, 0.2114, 0.2886, 0.2723, 0.2723, 0.2886, 0.2723, 0.2886, 0.2886, 0.2723, 0.2277, 0.2886, 0.2114, 0.2723, 0.2114, 0.2723, 0.2277, 0.2886, 0.25, 0.2054, 0.2723, 0.2114, 0.2723, 0.2114, 0.25, 0.2054, 0.2114, 0.2277, 0.2277, 0.2114, 0.2277, 0.2114, 0.2114, 0.2277, 0.2946, 0.25, 0.2886, 0.2723, 0.2886, 0.2723, 0.2946, 0.25, 0.25, 0.2946, 0.2277, 0.2886, 0.2277, 0.2886, 0.25, 0.2946, 0.2054, 0.25, 0.2114, 0.2277, 0.2114, 0.2277, 0.2054, 0.25, 0.2886, 0.2277, 0.2946, 0.25, 0.2946, 0.25, 0.2886, 0.2277, 0.2723, 0.2886, 0.25, 0.2946, 0.25, 0.2946, 0.2723, 0.2886])
me_cylinder_004.materials.append(mat_black)
me_cylinder_004.use_remesh_fix_poles = True
me_cylinder_004.use_remesh_preserve_attributes = False
me_cylinder_004.use_mirror_vertex_groups = False
me_cylinder_004.update()
me_cylinder_003 = bpy.data.meshes.new('Cylinder.003')
me_cylinder_003.from_pydata([(1.143e-07, -0.09287, -0.1402), (-0.04643, -0.08043, -0.1402), (-0.08043, -0.04643, -0.1402), (-0.09287, 2.112e-08, -0.1402), (-0.08043, 0.04643, -0.1402), (-0.04643, 0.08043, -0.1402), (4.066e-08, 0.09287, -0.1402), (0.04643, 0.08043, -0.1402), (0.08043, 0.04643, -0.1402), (0.09287, 9.579e-08, -0.1402), (0.08043, -0.04643, -0.1402), (0.04643, -0.08043, -0.1402), (0.1606, 0.2782, -0.1402), (2.482e-08, 0.3212, -0.1402), (0.2782, 0.1606, -0.1402), (0.3212, -1.082e-08, -0.1402), (0.2782, -0.1606, -0.1402), (0.1606, -0.2782, -0.1402), (5.344e-08, -0.3212, -0.1402), (-0.1606, -0.2782, -0.1402), (-0.2782, -0.1606, -0.1402), (-0.3212, -1.47e-07, -0.1402), (-0.2782, 0.1606, -0.1402), (-0.1606, 0.2782, -0.1402), (1.234e-07, -0.09287, -0.05223), (-0.04643, -0.08043, -0.05223), (-0.08043, -0.04643, -0.05223), (-0.09287, 2.112e-08, -0.05223), (-0.08043, 0.04643, -0.05223), (-0.04643, 0.08043, -0.05223), (4.977e-08, 0.09287, -0.05223), (0.04643, 0.08043, -0.05223), (0.08043, 0.04643, -0.05223), (0.09287, 9.579e-08, -0.05223), (0.08043, -0.04643, -0.05223), (0.04643, -0.08043, -0.05223)], [], [(4, 3, 27, 28), (0, 1, 12, 13), (1, 2, 14, 12), (2, 3, 15, 14), (3, 4, 16, 15), (4, 5, 17, 16), (5, 6, 18, 17), (6, 7, 19, 18), (7, 8, 20, 19), (8, 9, 21, 20), (9, 10, 22, 21), (10, 11, 23, 22), (11, 0, 13, 23), (25, 24, 35, 34, 33, 32, 31, 30, 29, 28, 27, 26), (11, 10, 34, 35), (1, 0, 24, 25), (8, 7, 31, 32), (5, 4, 28, 29), (0, 11, 35, 24), (2, 1, 25, 26), (9, 8, 32, 33), (6, 5, 29, 30), (3, 2, 26, 27), (10, 9, 33, 34), (7, 6, 30, 31)])
_uv = me_cylinder_003.uv_layers.new(name='UVMap')
_uv.uv.foreach_set('vector', [0.2114, 0.2723, 0.2054, 0.25, 0.2054, 0.25, 0.2114, 0.2723, 0.25, 0.2054, 0.2277, 0.2114, 0.3271, 0.3835, 0.25, 0.4042, 0.2277, 0.2114, 0.2114, 0.2277, 0.3835, 0.3271, 0.3271, 0.3835, 0.2114, 0.2277, 0.2054, 0.25, 0.4042, 0.25, 0.3835, 0.3271, 0.2054, 0.25, 0.2114, 0.2723, 0.3835, 0.1729, 0.4042, 0.25, 0.2114, 0.2723, 0.2277, 0.2886, 0.3271, 0.1165, 0.3835, 0.1729, 0.2277, 0.2886, 0.25, 0.2946, 0.25, 0.0958, 0.3271, 0.1165, 0.25, 0.2946, 0.2723, 0.2886, 0.1729, 0.1165, 0.25, 0.0958, 0.2723, 0.2886, 0.2886, 0.2723, 0.1165, 0.1729, 0.1729, 0.1165, 0.2886, 0.2723, 0.2946, 0.25, 0.0958, 0.25, 0.1165, 0.1729, 0.2946, 0.25, 0.2886, 0.2277, 0.1165, 0.3271, 0.0958, 0.25, 0.2886, 0.2277, 0.2723, 0.2114, 0.1729, 0.3835, 0.1165, 0.3271, 0.2723, 0.2114, 0.25, 0.2054, 0.25, 0.4042, 0.1729, 0.3835, 0.2277, 0.2114, 0.25, 0.2054, 0.2723, 0.2114, 0.2886, 0.2277, 0.2946, 0.25, 0.2886, 0.2723, 0.2723, 0.2886, 0.25, 0.2946, 0.2277, 0.2886, 0.2114, 0.2723, 0.2054, 0.25, 0.2114, 0.2277, 0.2723, 0.2114, 0.2886, 0.2277, 0.2886, 0.2277, 0.2723, 0.2114, 0.2277, 0.2114, 0.25, 0.2054, 0.25, 0.2054, 0.2277, 0.2114, 0.2886, 0.2723, 0.2723, 0.2886, 0.2723, 0.2886, 0.2886, 0.2723, 0.2277, 0.2886, 0.2114, 0.2723, 0.2114, 0.2723, 0.2277, 0.2886, 0.25, 0.2054, 0.2723, 0.2114, 0.2723, 0.2114, 0.25, 0.2054, 0.2114, 0.2277, 0.2277, 0.2114, 0.2277, 0.2114, 0.2114, 0.2277, 0.2946, 0.25, 0.2886, 0.2723, 0.2886, 0.2723, 0.2946, 0.25, 0.25, 0.2946, 0.2277, 0.2886, 0.2277, 0.2886, 0.25, 0.2946, 0.2054, 0.25, 0.2114, 0.2277, 0.2114, 0.2277, 0.2054, 0.25, 0.2886, 0.2277, 0.2946, 0.25, 0.2946, 0.25, 0.2886, 0.2277, 0.2723, 0.2886, 0.25, 0.2946, 0.25, 0.2946, 0.2723, 0.2886])
me_cylinder_003.use_remesh_fix_poles = True
me_cylinder_003.use_remesh_preserve_attributes = False
me_cylinder_003.use_mirror_vertex_groups = False
me_cylinder_003.update()
me_cylinder_005 = bpy.data.meshes.new('Cylinder.005')
me_cylinder_005.from_pydata([(-0.08043, -0.04643, -0.1402), (-0.09287, 2.112e-08, -0.1402), (-0.08043, 0.04643, -0.1402), (-0.04643, 0.08043, -0.1402), (4.066e-08, 0.09287, -0.1402), (0.04643, 0.08043, -0.1402), (0.08043, 0.04643, -0.1402), (0.09287, 9.579e-08, -0.1402), (1.234e-07, -0.09287, -0.05223), (-0.04643, -0.08043, -0.05223), (-0.08043, -0.04643, -0.05223), (-0.09287, 2.112e-08, -0.05223), (-0.08043, 0.04643, -0.05223), (-0.04643, 0.08043, -0.05223), (4.977e-08, 0.09287, -0.05223), (0.04643, 0.08043, -0.05223), (0.08043, 0.04643, -0.05223), (0.09287, 9.579e-08, -0.05223), (0.08043, -0.04643, -0.05223), (0.04643, -0.08043, -0.05223)], [], [(2, 1, 11, 12), (9, 8, 19, 18, 17, 16, 15, 14, 13, 12, 11, 10), (6, 5, 15, 16), (3, 2, 12, 13), (7, 6, 16, 17), (4, 3, 13, 14), (1, 0, 10, 11), (5, 4, 14, 15)])
_uv = me_cylinder_005.uv_layers.new(name='UVMap')
_uv.uv.foreach_set('vector', [0.2114, 0.2723, 0.2054, 0.25, 0.2054, 0.25, 0.2114, 0.2723, 0.2277, 0.2114, 0.25, 0.2054, 0.2723, 0.2114, 0.2886, 0.2277, 0.2946, 0.25, 0.2886, 0.2723, 0.2723, 0.2886, 0.25, 0.2946, 0.2277, 0.2886, 0.2114, 0.2723, 0.2054, 0.25, 0.2114, 0.2277, 0.2886, 0.2723, 0.2723, 0.2886, 0.2723, 0.2886, 0.2886, 0.2723, 0.2277, 0.2886, 0.2114, 0.2723, 0.2114, 0.2723, 0.2277, 0.2886, 0.2946, 0.25, 0.2886, 0.2723, 0.2886, 0.2723, 0.2946, 0.25, 0.25, 0.2946, 0.2277, 0.2886, 0.2277, 0.2886, 0.25, 0.2946, 0.2054, 0.25, 0.2114, 0.2277, 0.2114, 0.2277, 0.2054, 0.25, 0.2723, 0.2886, 0.25, 0.2946, 0.25, 0.2946, 0.2723, 0.2886])
me_cylinder_005.materials.append(mat_black)
me_cylinder_005.use_remesh_fix_poles = True
me_cylinder_005.use_remesh_preserve_attributes = False
me_cylinder_005.use_mirror_vertex_groups = False
me_cylinder_005.update()
me_cylinder_008 = bpy.data.meshes.new('Cylinder.008')
me_cylinder_008.from_pydata([(0.0, 0.5, -0.25), (2.482e-08, 0.3212, 0.25), (0.25, 0.433, -0.25), (0.1606, 0.2782, 0.25), (0.433, 0.25, -0.25), (0.2782, 0.1606, 0.25), (0.5, -2.186e-08, -0.25), (0.3212, -1.082e-08, 0.25), (0.433, -0.25, -0.25), (0.2782, -0.1606, 0.25), (0.25, -0.433, -0.25), (0.1606, -0.2782, 0.25), (7.55e-08, -0.5, -0.25), (5.344e-08, -0.3212, 0.25), (-0.25, -0.433, -0.25), (-0.1606, -0.2782, 0.25), (-0.433, -0.25, -0.25), (-0.2782, -0.1606, 0.25), (-0.5, -2.325e-07, -0.25), (-0.3212, -1.47e-07, 0.25), (-0.433, 0.25, -0.25), (-0.2782, 0.1606, 0.25), (-0.25, 0.433, -0.25), (-0.1606, 0.2782, 0.25), (0.25, 0.433, 0.25), (0.0, 0.5, 0.25), (0.433, 0.25, 0.25), (0.5, -2.186e-08, 0.25), (0.433, -0.25, 0.25), (0.25, -0.433, 0.25), (7.55e-08, -0.5, 0.25), (-0.25, -0.433, 0.25), (-0.433, -0.25, 0.25), (-0.5, -2.325e-07, 0.25), (-0.433, 0.25, 0.25), (-0.25, 0.433, 0.25), (1.143e-07, -0.09287, -0.1402), (-0.04643, -0.08043, -0.1402), (-0.08043, -0.04643, -0.1402), (-0.09287, 2.112e-08, -0.1402), (-0.08043, 0.04643, -0.1402), (-0.04643, 0.08043, -0.1402), (4.066e-08, 0.09287, -0.1402), (0.04643, 0.08043, -0.1402), (0.08043, 0.04643, -0.1402), (0.09287, 9.579e-08, -0.1402), (0.08043, -0.04643, -0.1402), (0.04643, -0.08043, -0.1402), (0.1606, 0.2782, -0.1402), (2.482e-08, 0.3212, -0.1402), (0.2782, 0.1606, -0.1402), (0.3212, -1.082e-08, -0.1402), (0.2782, -0.1606, -0.1402), (0.1606, -0.2782, -0.1402), (5.344e-08, -0.3212, -0.1402), (-0.1606, -0.2782, -0.1402), (-0.2782, -0.1606, -0.1402), (-0.3212, -1.47e-07, -0.1402), (-0.2782, 0.1606, -0.1402), (-0.1606, 0.2782, -0.1402), (1.234e-07, -0.09287, -0.05223), (-0.04643, -0.08043, -0.05223), (-0.08043, -0.04643, -0.05223), (-0.09287, 2.112e-08, -0.05223), (-0.08043, 0.04643, -0.05223), (-0.04643, 0.08043, -0.05223), (4.977e-08, 0.09287, -0.05223), (0.04643, 0.08043, -0.05223), (0.08043, 0.04643, -0.05223), (0.09287, 9.579e-08, -0.05223), (0.08043, -0.04643, -0.05223), (0.04643, -0.08043, -0.05223)], [], [(0, 25, 24, 2), (2, 24, 26, 4), (4, 26, 27, 6), (6, 27, 28, 8), (8, 28, 29, 10), (10, 29, 30, 12), (12, 30, 31, 14), (14, 31, 32, 16), (16, 32, 33, 18), (18, 33, 34, 20), (13, 11, 53, 54), (20, 34, 35, 22), (22, 35, 25, 0), (0, 2, 4, 6, 8, 10, 12, 14, 16, 18, 20, 22), (1, 3, 24, 25), (3, 5, 26, 24), (5, 7, 27, 26), (7, 9, 28, 27), (9, 11, 29, 28), (11, 13, 30, 29), (13, 15, 31, 30), (15, 17, 32, 31), (17, 19, 33, 32), (19, 21, 34, 33), (21, 23, 35, 34), (23, 1, 25, 35), (40, 39, 63, 64), (7, 5, 50, 51), (21, 19, 57, 58), (15, 13, 54, 55), (9, 7, 51, 52), (23, 21, 58, 59), (3, 1, 49, 48), (17, 15, 55, 56), (11, 9, 52, 53), (1, 23, 59, 49), (5, 3, 48, 50), (19, 17, 56, 57), (36, 37, 48, 49), (37, 38, 50, 48), (38, 39, 51, 50), (39, 40, 52, 51), (40, 41, 53, 52), (41, 42, 54, 53), (42, 43, 55, 54), (43, 44, 56, 55), (44, 45, 57, 56), (45, 46, 58, 57), (46, 47, 59, 58), (47, 36, 49, 59), (61, 60, 71, 70, 69, 68, 67, 66, 65, 64, 63, 62), (47, 46, 70, 71), (37, 36, 60, 61), (44, 43, 67, 68), (41, 40, 64, 65), (36, 47, 71, 60), (38, 37, 61, 62), (45, 44, 68, 69), (42, 41, 65, 66), (39, 38, 62, 63), (46, 45, 69, 70), (43, 42, 66, 67)])
_uv = me_cylinder_008.uv_layers.new(name='UVMap')
_uv.uv.foreach_set('vector', [1.0, 0.5, 1.0, 1.0, 0.9167, 1.0, 0.9167, 0.5, 0.9167, 0.5, 0.9167, 1.0, 0.8333, 1.0, 0.8333, 0.5, 0.8333, 0.5, 0.8333, 1.0, 0.75, 1.0, 0.75, 0.5, 0.75, 0.5, 0.75, 1.0, 0.6667, 1.0, 0.6667, 0.5, 0.6667, 0.5, 0.6667, 1.0, 0.5833, 1.0, 0.5833, 0.5, 0.5833, 0.5, 0.5833, 1.0, 0.5, 1.0, 0.5, 0.5, 0.5, 0.5, 0.5, 1.0, 0.4167, 1.0, 0.4167, 0.5, 0.4167, 0.5, 0.4167, 1.0, 0.3333, 1.0, 0.3333, 0.5, 0.3333, 0.5, 0.3333, 1.0, 0.25, 1.0, 0.25, 0.5, 0.25, 0.5, 0.25, 1.0, 0.1667, 1.0, 0.1667, 0.5, 0.25, 0.0958, 0.3271, 0.1165, 0.3271, 0.1165, 0.25, 0.0958, 0.1667, 0.5, 0.1667, 1.0, 0.08333, 1.0, 0.08333, 0.5, 0.08333, 0.5, 0.08333, 1.0, 7.451e-08, 1.0, 7.451e-08, 0.5, 0.75, 0.49, 0.87, 0.4578, 0.9578, 0.37, 0.99, 0.25, 0.9578, 0.13, 0.87, 0.04215, 0.75, 0.01, 0.63, 0.04215, 0.5422, 0.13, 0.51, 0.25, 0.5422, 0.37, 0.63, 0.4578, 0.25, 0.4042, 0.3271, 0.3835, 0.37, 0.4578, 0.25, 0.49, 0.3271, 0.3835, 0.3835, 0.3271, 0.4578, 0.37, 0.37, 0.4578, 0.3835, 0.3271, 0.4042, 0.25, 0.49, 0.25, 0.4578, 0.37, 0.4042, 0.25, 0.3835, 0.1729, 0.4578, 0.13, 0.49, 0.25, 0.3835, 0.1729, 0.3271, 0.1165, 0.37, 0.04215, 0.4578, 0.13, 0.3271, 0.1165, 0.25, 0.0958, 0.25, 0.01, 0.37, 0.04215, 0.25, 0.0958, 0.1729, 0.1165, 0.13, 0.04215, 0.25, 0.01, 0.1729, 0.1165, 0.1165, 0.1729, 0.04215, 0.13, 0.13, 0.04215, 0.1165, 0.1729, 0.0958, 0.25, 0.01, 0.25, 0.04215, 0.13, 0.0958, 0.25, 0.1165, 0.3271, 0.04215, 0.37, 0.01, 0.25, 0.1165, 0.3271, 0.1729, 0.3835, 0.13, 0.4578, 0.04215, 0.37, 0.1729, 0.3835, 0.25, 0.4042, 0.25, 0.49, 0.13, 0.4578, 0.2114, 0.2723, 0.2054, 0.25, 0.2054, 0.25, 0.2114, 0.2723, 0.4042, 0.25, 0.3835, 0.3271, 0.3835, 0.3271, 0.4042, 0.25, 0.1165, 0.3271, 0.0958, 0.25, 0.0958, 0.25, 0.1165, 0.3271, 0.1729, 0.1165, 0.25, 0.0958, 0.25, 0.0958, 0.1729, 0.1165, 0.3835, 0.1729, 0.4042, 0.25, 0.4042, 0.25, 0.3835, 0.1729, 0.1729, 0.3835, 0.1165, 0.3271, 0.1165, 0.3271, 0.1729, 0.3835, 0.3271, 0.3835, 0.25, 0.4042, 0.25, 0.4042, 0.3271, 0.3835, 0.1165, 0.1729, 0.1729, 0.1165, 0.1729, 0.1165, 0.1165, 0.1729, 0.3271, 0.1165, 0.3835, 0.1729, 0.3835, 0.1729, 0.3271, 0.1165, 0.25, 0.4042, 0.1729, 0.3835, 0.1729, 0.3835, 0.25, 0.4042, 0.3835, 0.3271, 0.3271, 0.3835, 0.3271, 0.3835, 0.3835, 0.3271, 0.0958, 0.25, 0.1165, 0.1729, 0.1165, 0.1729, 0.0958, 0.25, 0.25, 0.2054, 0.2277, 0.2114, 0.3271, 0.3835, 0.25, 0.4042, 0.2277, 0.2114, 0.2114, 0.2277, 0.3835, 0.3271, 0.3271, 0.3835, 0.2114, 0.2277, 0.2054, 0.25, 0.4042, 0.25, 0.3835, 0.3271, 0.2054, 0.25, 0.2114, 0.2723, 0.3835, 0.1729, 0.4042, 0.25, 0.2114, 0.2723, 0.2277, 0.2886, 0.3271, 0.1165, 0.3835, 0.1729, 0.2277, 0.2886, 0.25, 0.2946, 0.25, 0.0958, 0.3271, 0.1165, 0.25, 0.2946, 0.2723, 0.2886, 0.1729, 0.1165, 0.25, 0.0958, 0.2723, 0.2886, 0.2886, 0.2723, 0.1165, 0.1729, 0.1729, 0.1165, 0.2886, 0.2723, 0.2946, 0.25, 0.0958, 0.25, 0.1165, 0.1729, 0.2946, 0.25, 0.2886, 0.2277, 0.1165, 0.3271, 0.0958, 0.25, 0.2886, 0.2277, 0.2723, 0.2114, 0.1729, 0.3835, 0.1165, 0.3271, 0.2723, 0.2114, 0.25, 0.2054, 0.25, 0.4042, 0.1729, 0.3835, 0.2277, 0.2114, 0.25, 0.2054, 0.2723, 0.2114, 0.2886, 0.2277, 0.2946, 0.25, 0.2886, 0.2723, 0.2723, 0.2886, 0.25, 0.2946, 0.2277, 0.2886, 0.2114, 0.2723, 0.2054, 0.25, 0.2114, 0.2277, 0.2723, 0.2114, 0.2886, 0.2277, 0.2886, 0.2277, 0.2723, 0.2114, 0.2277, 0.2114, 0.25, 0.2054, 0.25, 0.2054, 0.2277, 0.2114, 0.2886, 0.2723, 0.2723, 0.2886, 0.2723, 0.2886, 0.2886, 0.2723, 0.2277, 0.2886, 0.2114, 0.2723, 0.2114, 0.2723, 0.2277, 0.2886, 0.25, 0.2054, 0.2723, 0.2114, 0.2723, 0.2114, 0.25, 0.2054, 0.2114, 0.2277, 0.2277, 0.2114, 0.2277, 0.2114, 0.2114, 0.2277, 0.2946, 0.25, 0.2886, 0.2723, 0.2886, 0.2723, 0.2946, 0.25, 0.25, 0.2946, 0.2277, 0.2886, 0.2277, 0.2886, 0.25, 0.2946, 0.2054, 0.25, 0.2114, 0.2277, 0.2114, 0.2277, 0.2054, 0.25, 0.2886, 0.2277, 0.2946, 0.25, 0.2946, 0.25, 0.2886, 0.2277, 0.2723, 0.2886, 0.25, 0.2946, 0.25, 0.2946, 0.2723, 0.2886])
me_cylinder_008.materials.append(mat_black)
me_cylinder_008.use_remesh_fix_poles = True
me_cylinder_008.use_remesh_preserve_attributes = False
me_cylinder_008.use_mirror_vertex_groups = False
me_cylinder_008.update()
me_cylinder_007 = bpy.data.meshes.new('Cylinder.007')
me_cylinder_007.from_pydata([(1.143e-07, -0.09287, -0.1402), (-0.04643, -0.08043, -0.1402), (-0.08043, -0.04643, -0.1402), (-0.09287, 2.112e-08, -0.1402), (-0.08043, 0.04643, -0.1402), (-0.04643, 0.08043, -0.1402), (4.066e-08, 0.09287, -0.1402), (0.04643, 0.08043, -0.1402), (0.08043, 0.04643, -0.1402), (0.09287, 9.579e-08, -0.1402), (0.08043, -0.04643, -0.1402), (0.04643, -0.08043, -0.1402), (0.1606, 0.2782, -0.1402), (2.482e-08, 0.3212, -0.1402), (0.2782, 0.1606, -0.1402), (0.3212, -1.082e-08, -0.1402), (0.2782, -0.1606, -0.1402), (0.1606, -0.2782, -0.1402), (5.344e-08, -0.3212, -0.1402), (-0.1606, -0.2782, -0.1402), (-0.2782, -0.1606, -0.1402), (-0.3212, -1.47e-07, -0.1402), (-0.2782, 0.1606, -0.1402), (-0.1606, 0.2782, -0.1402), (1.234e-07, -0.09287, -0.05223), (-0.04643, -0.08043, -0.05223), (-0.08043, -0.04643, -0.05223), (-0.09287, 2.112e-08, -0.05223), (-0.08043, 0.04643, -0.05223), (-0.04643, 0.08043, -0.05223), (4.977e-08, 0.09287, -0.05223), (0.04643, 0.08043, -0.05223), (0.08043, 0.04643, -0.05223), (0.09287, 9.579e-08, -0.05223), (0.08043, -0.04643, -0.05223), (0.04643, -0.08043, -0.05223)], [], [(4, 3, 27, 28), (0, 1, 12, 13), (1, 2, 14, 12), (2, 3, 15, 14), (3, 4, 16, 15), (4, 5, 17, 16), (5, 6, 18, 17), (6, 7, 19, 18), (7, 8, 20, 19), (8, 9, 21, 20), (9, 10, 22, 21), (10, 11, 23, 22), (11, 0, 13, 23), (25, 24, 35, 34, 33, 32, 31, 30, 29, 28, 27, 26), (11, 10, 34, 35), (1, 0, 24, 25), (8, 7, 31, 32), (5, 4, 28, 29), (0, 11, 35, 24), (2, 1, 25, 26), (9, 8, 32, 33), (6, 5, 29, 30), (3, 2, 26, 27), (10, 9, 33, 34), (7, 6, 30, 31)])
_uv = me_cylinder_007.uv_layers.new(name='UVMap')
_uv.uv.foreach_set('vector', [0.2114, 0.2723, 0.2054, 0.25, 0.2054, 0.25, 0.2114, 0.2723, 0.25, 0.2054, 0.2277, 0.2114, 0.3271, 0.3835, 0.25, 0.4042, 0.2277, 0.2114, 0.2114, 0.2277, 0.3835, 0.3271, 0.3271, 0.3835, 0.2114, 0.2277, 0.2054, 0.25, 0.4042, 0.25, 0.3835, 0.3271, 0.2054, 0.25, 0.2114, 0.2723, 0.3835, 0.1729, 0.4042, 0.25, 0.2114, 0.2723, 0.2277, 0.2886, 0.3271, 0.1165, 0.3835, 0.1729, 0.2277, 0.2886, 0.25, 0.2946, 0.25, 0.0958, 0.3271, 0.1165, 0.25, 0.2946, 0.2723, 0.2886, 0.1729, 0.1165, 0.25, 0.0958, 0.2723, 0.2886, 0.2886, 0.2723, 0.1165, 0.1729, 0.1729, 0.1165, 0.2886, 0.2723, 0.2946, 0.25, 0.0958, 0.25, 0.1165, 0.1729, 0.2946, 0.25, 0.2886, 0.2277, 0.1165, 0.3271, 0.0958, 0.25, 0.2886, 0.2277, 0.2723, 0.2114, 0.1729, 0.3835, 0.1165, 0.3271, 0.2723, 0.2114, 0.25, 0.2054, 0.25, 0.4042, 0.1729, 0.3835, 0.2277, 0.2114, 0.25, 0.2054, 0.2723, 0.2114, 0.2886, 0.2277, 0.2946, 0.25, 0.2886, 0.2723, 0.2723, 0.2886, 0.25, 0.2946, 0.2277, 0.2886, 0.2114, 0.2723, 0.2054, 0.25, 0.2114, 0.2277, 0.2723, 0.2114, 0.2886, 0.2277, 0.2886, 0.2277, 0.2723, 0.2114, 0.2277, 0.2114, 0.25, 0.2054, 0.25, 0.2054, 0.2277, 0.2114, 0.2886, 0.2723, 0.2723, 0.2886, 0.2723, 0.2886, 0.2886, 0.2723, 0.2277, 0.2886, 0.2114, 0.2723, 0.2114, 0.2723, 0.2277, 0.2886, 0.25, 0.2054, 0.2723, 0.2114, 0.2723, 0.2114, 0.25, 0.2054, 0.2114, 0.2277, 0.2277, 0.2114, 0.2277, 0.2114, 0.2114, 0.2277, 0.2946, 0.25, 0.2886, 0.2723, 0.2886, 0.2723, 0.2946, 0.25, 0.25, 0.2946, 0.2277, 0.2886, 0.2277, 0.2886, 0.25, 0.2946, 0.2054, 0.25, 0.2114, 0.2277, 0.2114, 0.2277, 0.2054, 0.25, 0.2886, 0.2277, 0.2946, 0.25, 0.2946, 0.25, 0.2886, 0.2277, 0.2723, 0.2886, 0.25, 0.2946, 0.25, 0.2946, 0.2723, 0.2886])
me_cylinder_007.use_remesh_fix_poles = True
me_cylinder_007.use_remesh_preserve_attributes = False
me_cylinder_007.use_mirror_vertex_groups = False
me_cylinder_007.update()
me_cylinder_006 = bpy.data.meshes.new('Cylinder.006')
me_cylinder_006.from_pydata([(1.143e-07, -0.09287, -0.1402), (-0.04643, -0.08043, -0.1402), (-0.08043, -0.04643, -0.1402), (-0.09287, 2.112e-08, -0.1402), (-0.08043, 0.04643, -0.1402), (-0.04643, 0.08043, -0.1402), (4.066e-08, 0.09287, -0.1402), (0.04643, -0.08043, -0.1402), (1.234e-07, -0.09287, -0.05223), (-0.04643, -0.08043, -0.05223), (-0.08043, -0.04643, -0.05223), (-0.09287, 2.112e-08, -0.05223), (-0.08043, 0.04643, -0.05223), (-0.04643, 0.08043, -0.05223), (4.977e-08, 0.09287, -0.05223), (0.04643, 0.08043, -0.05223), (0.08043, 0.04643, -0.05223), (0.09287, 9.579e-08, -0.05223), (0.08043, -0.04643, -0.05223), (0.04643, -0.08043, -0.05223)], [], [(4, 3, 11, 12), (9, 8, 19, 18, 17, 16, 15, 14, 13, 12, 11, 10), (1, 0, 8, 9), (5, 4, 12, 13), (0, 7, 19, 8), (2, 1, 9, 10), (6, 5, 13, 14), (3, 2, 10, 11)])
_uv = me_cylinder_006.uv_layers.new(name='UVMap')
_uv.uv.foreach_set('vector', [0.2114, 0.2723, 0.2054, 0.25, 0.2054, 0.25, 0.2114, 0.2723, 0.2277, 0.2114, 0.25, 0.2054, 0.2723, 0.2114, 0.2886, 0.2277, 0.2946, 0.25, 0.2886, 0.2723, 0.2723, 0.2886, 0.25, 0.2946, 0.2277, 0.2886, 0.2114, 0.2723, 0.2054, 0.25, 0.2114, 0.2277, 0.2277, 0.2114, 0.25, 0.2054, 0.25, 0.2054, 0.2277, 0.2114, 0.2277, 0.2886, 0.2114, 0.2723, 0.2114, 0.2723, 0.2277, 0.2886, 0.25, 0.2054, 0.2723, 0.2114, 0.2723, 0.2114, 0.25, 0.2054, 0.2114, 0.2277, 0.2277, 0.2114, 0.2277, 0.2114, 0.2114, 0.2277, 0.25, 0.2946, 0.2277, 0.2886, 0.2277, 0.2886, 0.25, 0.2946, 0.2054, 0.25, 0.2114, 0.2277, 0.2114, 0.2277, 0.2054, 0.25])
me_cylinder_006.materials.append(mat_black)
me_cylinder_006.use_remesh_fix_poles = True
me_cylinder_006.use_remesh_preserve_attributes = False
me_cylinder_006.use_mirror_vertex_groups = False
me_cylinder_006.update()
me_cylinder_011 = bpy.data.meshes.new('Cylinder.011')
me_cylinder_011.from_pydata([(0.0, 0.5, -0.25), (2.482e-08, 0.3212, 0.25), (0.25, 0.433, -0.25), (0.1606, 0.2782, 0.25), (0.433, 0.25, -0.25), (0.2782, 0.1606, 0.25), (0.5, -2.186e-08, -0.25), (0.3212, -1.082e-08, 0.25), (0.433, -0.25, -0.25), (0.2782, -0.1606, 0.25), (0.25, -0.433, -0.25), (0.1606, -0.2782, 0.25), (7.55e-08, -0.5, -0.25), (5.344e-08, -0.3212, 0.25), (-0.25, -0.433, -0.25), (-0.1606, -0.2782, 0.25), (-0.433, -0.25, -0.25), (-0.2782, -0.1606, 0.25), (-0.5, -2.325e-07, -0.25), (-0.3212, -1.47e-07, 0.25), (-0.433, 0.25, -0.25), (-0.2782, 0.1606, 0.25), (-0.25, 0.433, -0.25), (-0.1606, 0.2782, 0.25), (0.25, 0.433, 0.25), (0.0, 0.5, 0.25), (0.433, 0.25, 0.25), (0.5, -2.186e-08, 0.25), (0.433, -0.25, 0.25), (0.25, -0.433, 0.25), (7.55e-08, -0.5, 0.25), (-0.25, -0.433, 0.25), (-0.433, -0.25, 0.25), (-0.5, -2.325e-07, 0.25), (-0.433, 0.25, 0.25), (-0.25, 0.433, 0.25), (1.143e-07, -0.09287, -0.1402), (-0.04643, -0.08043, -0.1402), (-0.08043, -0.04643, -0.1402), (-0.09287, 2.112e-08, -0.1402), (-0.08043, 0.04643, -0.1402), (-0.04643, 0.08043, -0.1402), (4.066e-08, 0.09287, -0.1402), (0.04643, 0.08043, -0.1402), (0.08043, 0.04643, -0.1402), (0.09287, 9.579e-08, -0.1402), (0.08043, -0.04643, -0.1402), (0.04643, -0.08043, -0.1402), (0.1606, 0.2782, -0.1402), (2.482e-08, 0.3212, -0.1402), (0.2782, 0.1606, -0.1402), (0.3212, -1.082e-08, -0.1402), (0.2782, -0.1606, -0.1402), (0.1606, -0.2782, -0.1402), (5.344e-08, -0.3212, -0.1402), (-0.1606, -0.2782, -0.1402), (-0.2782, -0.1606, -0.1402), (-0.3212, -1.47e-07, -0.1402), (-0.2782, 0.1606, -0.1402), (-0.1606, 0.2782, -0.1402), (1.234e-07, -0.09287, -0.05223), (-0.04643, -0.08043, -0.05223), (-0.08043, -0.04643, -0.05223), (-0.09287, 2.112e-08, -0.05223), (-0.08043, 0.04643, -0.05223), (-0.04643, 0.08043, -0.05223), (4.977e-08, 0.09287, -0.05223), (0.04643, 0.08043, -0.05223), (0.08043, 0.04643, -0.05223), (0.09287, 9.579e-08, -0.05223), (0.08043, -0.04643, -0.05223), (0.04643, -0.08043, -0.05223)], [], [(0, 25, 24, 2), (2, 24, 26, 4), (4, 26, 27, 6), (6, 27, 28, 8), (8, 28, 29, 10), (10, 29, 30, 12), (12, 30, 31, 14), (14, 31, 32, 16), (16, 32, 33, 18), (18, 33, 34, 20), (13, 11, 53, 54), (20, 34, 35, 22), (22, 35, 25, 0), (0, 2, 4, 6, 8, 10, 12, 14, 16, 18, 20, 22), (1, 3, 24, 25), (3, 5, 26, 24), (5, 7, 27, 26), (7, 9, 28, 27), (9, 11, 29, 28), (11, 13, 30, 29), (13, 15, 31, 30), (15, 17, 32, 31), (17, 19, 33, 32), (19, 21, 34, 33), (21, 23, 35, 34), (23, 1, 25, 35), (40, 39, 63, 64), (7, 5, 50, 51), (21, 19, 57, 58), (15, 13, 54, 55), (9, 7, 51, 52), (23, 21, 58, 59), (3, 1, 49, 48), (17, 15, 55, 56), (11, 9, 52, 53), (1, 23, 59, 49), (5, 3, 48, 50), (19, 17, 56, 57), (36, 37, 48, 49), (37, 38, 50, 48), (38, 39, 51, 50), (39, 40, 52, 51), (40, 41, 53, 52), (41, 42, 54, 53), (42, 43, 55, 54), (43, 44, 56, 55), (44, 45, 57, 56), (45, 46, 58, 57), (46, 47, 59, 58), (47, 36, 49, 59), (61, 60, 71, 70, 69, 68, 67, 66, 65, 64, 63, 62), (47, 46, 70, 71), (37, 36, 60, 61), (44, 43, 67, 68), (41, 40, 64, 65), (36, 47, 71, 60), (38, 37, 61, 62), (45, 44, 68, 69), (42, 41, 65, 66), (39, 38, 62, 63), (46, 45, 69, 70), (43, 42, 66, 67)])
_uv = me_cylinder_011.uv_layers.new(name='UVMap')
_uv.uv.foreach_set('vector', [1.0, 0.5, 1.0, 1.0, 0.9167, 1.0, 0.9167, 0.5, 0.9167, 0.5, 0.9167, 1.0, 0.8333, 1.0, 0.8333, 0.5, 0.8333, 0.5, 0.8333, 1.0, 0.75, 1.0, 0.75, 0.5, 0.75, 0.5, 0.75, 1.0, 0.6667, 1.0, 0.6667, 0.5, 0.6667, 0.5, 0.6667, 1.0, 0.5833, 1.0, 0.5833, 0.5, 0.5833, 0.5, 0.5833, 1.0, 0.5, 1.0, 0.5, 0.5, 0.5, 0.5, 0.5, 1.0, 0.4167, 1.0, 0.4167, 0.5, 0.4167, 0.5, 0.4167, 1.0, 0.3333, 1.0, 0.3333, 0.5, 0.3333, 0.5, 0.3333, 1.0, 0.25, 1.0, 0.25, 0.5, 0.25, 0.5, 0.25, 1.0, 0.1667, 1.0, 0.1667, 0.5, 0.25, 0.0958, 0.3271, 0.1165, 0.3271, 0.1165, 0.25, 0.0958, 0.1667, 0.5, 0.1667, 1.0, 0.08333, 1.0, 0.08333, 0.5, 0.08333, 0.5, 0.08333, 1.0, 7.451e-08, 1.0, 7.451e-08, 0.5, 0.75, 0.49, 0.87, 0.4578, 0.9578, 0.37, 0.99, 0.25, 0.9578, 0.13, 0.87, 0.04215, 0.75, 0.01, 0.63, 0.04215, 0.5422, 0.13, 0.51, 0.25, 0.5422, 0.37, 0.63, 0.4578, 0.25, 0.4042, 0.3271, 0.3835, 0.37, 0.4578, 0.25, 0.49, 0.3271, 0.3835, 0.3835, 0.3271, 0.4578, 0.37, 0.37, 0.4578, 0.3835, 0.3271, 0.4042, 0.25, 0.49, 0.25, 0.4578, 0.37, 0.4042, 0.25, 0.3835, 0.1729, 0.4578, 0.13, 0.49, 0.25, 0.3835, 0.1729, 0.3271, 0.1165, 0.37, 0.04215, 0.4578, 0.13, 0.3271, 0.1165, 0.25, 0.0958, 0.25, 0.01, 0.37, 0.04215, 0.25, 0.0958, 0.1729, 0.1165, 0.13, 0.04215, 0.25, 0.01, 0.1729, 0.1165, 0.1165, 0.1729, 0.04215, 0.13, 0.13, 0.04215, 0.1165, 0.1729, 0.0958, 0.25, 0.01, 0.25, 0.04215, 0.13, 0.0958, 0.25, 0.1165, 0.3271, 0.04215, 0.37, 0.01, 0.25, 0.1165, 0.3271, 0.1729, 0.3835, 0.13, 0.4578, 0.04215, 0.37, 0.1729, 0.3835, 0.25, 0.4042, 0.25, 0.49, 0.13, 0.4578, 0.2114, 0.2723, 0.2054, 0.25, 0.2054, 0.25, 0.2114, 0.2723, 0.4042, 0.25, 0.3835, 0.3271, 0.3835, 0.3271, 0.4042, 0.25, 0.1165, 0.3271, 0.0958, 0.25, 0.0958, 0.25, 0.1165, 0.3271, 0.1729, 0.1165, 0.25, 0.0958, 0.25, 0.0958, 0.1729, 0.1165, 0.3835, 0.1729, 0.4042, 0.25, 0.4042, 0.25, 0.3835, 0.1729, 0.1729, 0.3835, 0.1165, 0.3271, 0.1165, 0.3271, 0.1729, 0.3835, 0.3271, 0.3835, 0.25, 0.4042, 0.25, 0.4042, 0.3271, 0.3835, 0.1165, 0.1729, 0.1729, 0.1165, 0.1729, 0.1165, 0.1165, 0.1729, 0.3271, 0.1165, 0.3835, 0.1729, 0.3835, 0.1729, 0.3271, 0.1165, 0.25, 0.4042, 0.1729, 0.3835, 0.1729, 0.3835, 0.25, 0.4042, 0.3835, 0.3271, 0.3271, 0.3835, 0.3271, 0.3835, 0.3835, 0.3271, 0.0958, 0.25, 0.1165, 0.1729, 0.1165, 0.1729, 0.0958, 0.25, 0.25, 0.2054, 0.2277, 0.2114, 0.3271, 0.3835, 0.25, 0.4042, 0.2277, 0.2114, 0.2114, 0.2277, 0.3835, 0.3271, 0.3271, 0.3835, 0.2114, 0.2277, 0.2054, 0.25, 0.4042, 0.25, 0.3835, 0.3271, 0.2054, 0.25, 0.2114, 0.2723, 0.3835, 0.1729, 0.4042, 0.25, 0.2114, 0.2723, 0.2277, 0.2886, 0.3271, 0.1165, 0.3835, 0.1729, 0.2277, 0.2886, 0.25, 0.2946, 0.25, 0.0958, 0.3271, 0.1165, 0.25, 0.2946, 0.2723, 0.2886, 0.1729, 0.1165, 0.25, 0.0958, 0.2723, 0.2886, 0.2886, 0.2723, 0.1165, 0.1729, 0.1729, 0.1165, 0.2886, 0.2723, 0.2946, 0.25, 0.0958, 0.25, 0.1165, 0.1729, 0.2946, 0.25, 0.2886, 0.2277, 0.1165, 0.3271, 0.0958, 0.25, 0.2886, 0.2277, 0.2723, 0.2114, 0.1729, 0.3835, 0.1165, 0.3271, 0.2723, 0.2114, 0.25, 0.2054, 0.25, 0.4042, 0.1729, 0.3835, 0.2277, 0.2114, 0.25, 0.2054, 0.2723, 0.2114, 0.2886, 0.2277, 0.2946, 0.25, 0.2886, 0.2723, 0.2723, 0.2886, 0.25, 0.2946, 0.2277, 0.2886, 0.2114, 0.2723, 0.2054, 0.25, 0.2114, 0.2277, 0.2723, 0.2114, 0.2886, 0.2277, 0.2886, 0.2277, 0.2723, 0.2114, 0.2277, 0.2114, 0.25, 0.2054, 0.25, 0.2054, 0.2277, 0.2114, 0.2886, 0.2723, 0.2723, 0.2886, 0.2723, 0.2886, 0.2886, 0.2723, 0.2277, 0.2886, 0.2114, 0.2723, 0.2114, 0.2723, 0.2277, 0.2886, 0.25, 0.2054, 0.2723, 0.2114, 0.2723, 0.2114, 0.25, 0.2054, 0.2114, 0.2277, 0.2277, 0.2114, 0.2277, 0.2114, 0.2114, 0.2277, 0.2946, 0.25, 0.2886, 0.2723, 0.2886, 0.2723, 0.2946, 0.25, 0.25, 0.2946, 0.2277, 0.2886, 0.2277, 0.2886, 0.25, 0.2946, 0.2054, 0.25, 0.2114, 0.2277, 0.2114, 0.2277, 0.2054, 0.25, 0.2886, 0.2277, 0.2946, 0.25, 0.2946, 0.25, 0.2886, 0.2277, 0.2723, 0.2886, 0.25, 0.2946, 0.25, 0.2946, 0.2723, 0.2886])
me_cylinder_011.materials.append(mat_black)
me_cylinder_011.use_remesh_fix_poles = True
me_cylinder_011.use_remesh_preserve_attributes = False
me_cylinder_011.use_mirror_vertex_groups = False
me_cylinder_011.update()
me_cylinder_010 = bpy.data.meshes.new('Cylinder.010')
me_cylinder_010.from_pydata([(1.143e-07, -0.09287, -0.1402), (-0.04643, -0.08043, -0.1402), (-0.08043, -0.04643, -0.1402), (-0.09287, 2.112e-08, -0.1402), (-0.08043, 0.04643, -0.1402), (-0.04643, 0.08043, -0.1402), (4.066e-08, 0.09287, -0.1402), (0.04643, 0.08043, -0.1402), (0.08043, 0.04643, -0.1402), (0.09287, 9.579e-08, -0.1402), (0.08043, -0.04643, -0.1402), (0.04643, -0.08043, -0.1402), (0.1606, 0.2782, -0.1402), (2.482e-08, 0.3212, -0.1402), (0.2782, 0.1606, -0.1402), (0.3212, -1.082e-08, -0.1402), (0.2782, -0.1606, -0.1402), (0.1606, -0.2782, -0.1402), (5.344e-08, -0.3212, -0.1402), (-0.1606, -0.2782, -0.1402), (-0.2782, -0.1606, -0.1402), (-0.3212, -1.47e-07, -0.1402), (-0.2782, 0.1606, -0.1402), (-0.1606, 0.2782, -0.1402), (1.234e-07, -0.09287, -0.05223), (-0.04643, -0.08043, -0.05223), (-0.08043, -0.04643, -0.05223), (-0.09287, 2.112e-08, -0.05223), (-0.08043, 0.04643, -0.05223), (-0.04643, 0.08043, -0.05223), (4.977e-08, 0.09287, -0.05223), (0.04643, 0.08043, -0.05223), (0.08043, 0.04643, -0.05223), (0.09287, 9.579e-08, -0.05223), (0.08043, -0.04643, -0.05223), (0.04643, -0.08043, -0.05223)], [], [(4, 3, 27, 28), (0, 1, 12, 13), (1, 2, 14, 12), (2, 3, 15, 14), (3, 4, 16, 15), (4, 5, 17, 16), (5, 6, 18, 17), (6, 7, 19, 18), (7, 8, 20, 19), (8, 9, 21, 20), (9, 10, 22, 21), (10, 11, 23, 22), (11, 0, 13, 23), (25, 24, 35, 34, 33, 32, 31, 30, 29, 28, 27, 26), (11, 10, 34, 35), (1, 0, 24, 25), (8, 7, 31, 32), (5, 4, 28, 29), (0, 11, 35, 24), (2, 1, 25, 26), (9, 8, 32, 33), (6, 5, 29, 30), (3, 2, 26, 27), (10, 9, 33, 34), (7, 6, 30, 31)])
_uv = me_cylinder_010.uv_layers.new(name='UVMap')
_uv.uv.foreach_set('vector', [0.2114, 0.2723, 0.2054, 0.25, 0.2054, 0.25, 0.2114, 0.2723, 0.25, 0.2054, 0.2277, 0.2114, 0.3271, 0.3835, 0.25, 0.4042, 0.2277, 0.2114, 0.2114, 0.2277, 0.3835, 0.3271, 0.3271, 0.3835, 0.2114, 0.2277, 0.2054, 0.25, 0.4042, 0.25, 0.3835, 0.3271, 0.2054, 0.25, 0.2114, 0.2723, 0.3835, 0.1729, 0.4042, 0.25, 0.2114, 0.2723, 0.2277, 0.2886, 0.3271, 0.1165, 0.3835, 0.1729, 0.2277, 0.2886, 0.25, 0.2946, 0.25, 0.0958, 0.3271, 0.1165, 0.25, 0.2946, 0.2723, 0.2886, 0.1729, 0.1165, 0.25, 0.0958, 0.2723, 0.2886, 0.2886, 0.2723, 0.1165, 0.1729, 0.1729, 0.1165, 0.2886, 0.2723, 0.2946, 0.25, 0.0958, 0.25, 0.1165, 0.1729, 0.2946, 0.25, 0.2886, 0.2277, 0.1165, 0.3271, 0.0958, 0.25, 0.2886, 0.2277, 0.2723, 0.2114, 0.1729, 0.3835, 0.1165, 0.3271, 0.2723, 0.2114, 0.25, 0.2054, 0.25, 0.4042, 0.1729, 0.3835, 0.2277, 0.2114, 0.25, 0.2054, 0.2723, 0.2114, 0.2886, 0.2277, 0.2946, 0.25, 0.2886, 0.2723, 0.2723, 0.2886, 0.25, 0.2946, 0.2277, 0.2886, 0.2114, 0.2723, 0.2054, 0.25, 0.2114, 0.2277, 0.2723, 0.2114, 0.2886, 0.2277, 0.2886, 0.2277, 0.2723, 0.2114, 0.2277, 0.2114, 0.25, 0.2054, 0.25, 0.2054, 0.2277, 0.2114, 0.2886, 0.2723, 0.2723, 0.2886, 0.2723, 0.2886, 0.2886, 0.2723, 0.2277, 0.2886, 0.2114, 0.2723, 0.2114, 0.2723, 0.2277, 0.2886, 0.25, 0.2054, 0.2723, 0.2114, 0.2723, 0.2114, 0.25, 0.2054, 0.2114, 0.2277, 0.2277, 0.2114, 0.2277, 0.2114, 0.2114, 0.2277, 0.2946, 0.25, 0.2886, 0.2723, 0.2886, 0.2723, 0.2946, 0.25, 0.25, 0.2946, 0.2277, 0.2886, 0.2277, 0.2886, 0.25, 0.2946, 0.2054, 0.25, 0.2114, 0.2277, 0.2114, 0.2277, 0.2054, 0.25, 0.2886, 0.2277, 0.2946, 0.25, 0.2946, 0.25, 0.2886, 0.2277, 0.2723, 0.2886, 0.25, 0.2946, 0.25, 0.2946, 0.2723, 0.2886])
me_cylinder_010.use_remesh_fix_poles = True
me_cylinder_010.use_remesh_preserve_attributes = False
me_cylinder_010.use_mirror_vertex_groups = False
me_cylinder_010.update()
me_cylinder_009 = bpy.data.meshes.new('Cylinder.009')
me_cylinder_009.from_pydata([(-0.08043, -0.04643, -0.1402), (-0.09287, 2.112e-08, -0.1402), (-0.08043, 0.04643, -0.1402), (-0.04643, 0.08043, -0.1402), (4.066e-08, 0.09287, -0.1402), (0.04643, 0.08043, -0.1402), (0.08043, 0.04643, -0.1402), (0.09287, 9.579e-08, -0.1402), (1.234e-07, -0.09287, -0.05223), (-0.04643, -0.08043, -0.05223), (-0.08043, -0.04643, -0.05223), (-0.09287, 2.112e-08, -0.05223), (-0.08043, 0.04643, -0.05223), (-0.04643, 0.08043, -0.05223), (4.977e-08, 0.09287, -0.05223), (0.04643, 0.08043, -0.05223), (0.08043, 0.04643, -0.05223), (0.09287, 9.579e-08, -0.05223), (0.08043, -0.04643, -0.05223), (0.04643, -0.08043, -0.05223)], [], [(2, 1, 11, 12), (9, 8, 19, 18, 17, 16, 15, 14, 13, 12, 11, 10), (6, 5, 15, 16), (3, 2, 12, 13), (7, 6, 16, 17), (4, 3, 13, 14), (1, 0, 10, 11), (5, 4, 14, 15)])
_uv = me_cylinder_009.uv_layers.new(name='UVMap')
_uv.uv.foreach_set('vector', [0.2114, 0.2723, 0.2054, 0.25, 0.2054, 0.25, 0.2114, 0.2723, 0.2277, 0.2114, 0.25, 0.2054, 0.2723, 0.2114, 0.2886, 0.2277, 0.2946, 0.25, 0.2886, 0.2723, 0.2723, 0.2886, 0.25, 0.2946, 0.2277, 0.2886, 0.2114, 0.2723, 0.2054, 0.25, 0.2114, 0.2277, 0.2886, 0.2723, 0.2723, 0.2886, 0.2723, 0.2886, 0.2886, 0.2723, 0.2277, 0.2886, 0.2114, 0.2723, 0.2114, 0.2723, 0.2277, 0.2886, 0.2946, 0.25, 0.2886, 0.2723, 0.2886, 0.2723, 0.2946, 0.25, 0.25, 0.2946, 0.2277, 0.2886, 0.2277, 0.2886, 0.25, 0.2946, 0.2054, 0.25, 0.2114, 0.2277, 0.2114, 0.2277, 0.2054, 0.25, 0.2723, 0.2886, 0.25, 0.2946, 0.25, 0.2946, 0.2723, 0.2886])
me_cylinder_009.materials.append(mat_black)
me_cylinder_009.use_remesh_fix_poles = True
me_cylinder_009.use_remesh_preserve_attributes = False
me_cylinder_009.use_mirror_vertex_groups = False
me_cylinder_009.update()

# ---- objects
ob_car = bpy.data.objects.new('car', me_cube_001)
ob_wheel_1 = bpy.data.objects.new('wheel_1', me_cylinder_020)
ob_roofcar = bpy.data.objects.new('roofCar', me_cube_005)
ob_frontlight = bpy.data.objects.new('frontLight', me_cube_006)
ob_frontlight_001 = bpy.data.objects.new('frontLight.001', me_cube_007)
ob_frontcar = bpy.data.objects.new('frontCar', me_cube_008)
ob_backcar = bpy.data.objects.new('backCar', me_cube_009)
ob_backlight_001 = bpy.data.objects.new('backLight.001', me_cube_010)
ob_backlight = bpy.data.objects.new('backLight', me_cube_011)
ob_sidemirror = bpy.data.objects.new('SideMirror', me_cube_013)
ob_mirror = bpy.data.objects.new('mirror', me_cube_002)
ob_mirror2 = bpy.data.objects.new('mirror2', me_cube_003)
ob_mirror3 = bpy.data.objects.new('mirror3', me_cube_004)
ob_mirror4 = bpy.data.objects.new('mirror4', me_cube_015)
ob_mirror5 = bpy.data.objects.new('mirror5', me_cube_016)
ob_mirror6 = bpy.data.objects.new('mirror6', me_cube_017)
ob_mirror7 = bpy.data.objects.new('mirror7', me_cube_018)
ob_sidemirror_001 = bpy.data.objects.new('SideMirror.001', me_cube_020)
ob_mirror8 = bpy.data.objects.new('mirror8', me_cube_019)
ob_wheelin1_1 = bpy.data.objects.new('wheelIn1_1', me_cylinder_001)
ob_wheelin2_1 = bpy.data.objects.new('wheelIn2_1', me_cylinder_002)
ob_wheel_2 = bpy.data.objects.new('wheel_2', me_cylinder_004)
ob_wheelin1_2 = bpy.data.objects.new('wheelIn1_2', me_cylinder_003)
ob_wheelin2_2 = bpy.data.objects.new('wheelIn2_2', me_cylinder_005)
ob_wheel_3 = bpy.data.objects.new('wheel_3', me_cylinder_008)
ob_wheelin1_3 = bpy.data.objects.new('wheelIn1_3', me_cylinder_007)
ob_wheelin2_3 = bpy.data.objects.new('wheelIn2_3', me_cylinder_006)
ob_wheel_4 = bpy.data.objects.new('wheel_4', me_cylinder_011)
ob_wheelin1_4 = bpy.data.objects.new('wheelIn1_4', me_cylinder_010)
ob_wheelin2_4 = bpy.data.objects.new('wheelIn2_4', me_cylinder_009)
ob_area = bpy.data.objects.new('Area', light_area)
ob_camera = bpy.data.objects.new('Camera', cam_camera)

# ---- transforms, parenting, visibility, modifiers, constraints
ob_car.location = (-0.07706, -0.5298, 0.3018)
ob_car.scale = (1.0, 2.554, 0.3858)
ob_car.lineart.crease_threshold = 0.0
ob_wheel_1.location = (-0.9091, 1.0, -0.1223)
ob_wheel_1.rotation_euler = (0.0, 1.571, 0.0)
ob_wheel_1.scale = (0.972, 0.972, -0.7772)
ob_wheel_1.lineart.crease_threshold = 0.0
ob_roofcar.location = (-0.07943, -0.06397, 1.071)
ob_roofcar.scale = (1.983, 2.404, 0.7496)
ob_roofcar.lineart.crease_threshold = 0.0
ob_frontlight.location = (0.6052, -2.75, 0.5895)
ob_frontlight.scale = (0.4327, 0.2362, 0.1803)
ob_frontlight.lineart.crease_threshold = 0.0
ob_frontlight_001.location = (-0.7513, -2.75, 0.5895)
ob_frontlight_001.scale = (0.4327, 0.2362, 0.1803)
ob_frontlight_001.lineart.crease_threshold = 0.0
ob_frontcar.location = (-0.08092, -2.948, 0.003675)
ob_frontcar.scale = (2.071, 0.3537, 0.1778)
ob_frontcar.lineart.crease_threshold = 0.0
ob_backcar.location = (-0.08092, 1.887, 0.003675)
ob_backcar.scale = (2.071, 0.3537, 0.1778)
ob_backcar.lineart.crease_threshold = 0.0
ob_backlight_001.location = (0.6052, 2.066, 0.4007)
ob_backlight_001.scale = (0.4327, 0.1049, 0.1803)
ob_backlight_001.lineart.crease_threshold = 0.0
ob_backlight.location = (-0.7752, 2.066, 0.4007)
ob_backlight.scale = (0.4327, 0.1049, 0.1803)
ob_backlight.lineart.crease_threshold = 0.0
ob_sidemirror.location = (-1.293, -1.484, 0.7346)
ob_sidemirror.scale = (-0.2418, 0.08679, 0.1803)
ob_sidemirror.lineart.crease_threshold = 0.0
ob_mirror.location = (-0.07809, -0.05458, 1.102)
ob_mirror.scale = (2.054, 2.404, 0.7606)
ob_mirror.visible_shadow = False
ob_mirror.lineart.crease_threshold = 0.0
ob_mirror2.location = (-0.07265, -0.06397, 1.081)
ob_mirror2.scale = (1.983, 2.426, 0.7677)
ob_mirror2.visible_shadow = False
ob_mirror2.lineart.crease_threshold = 0.0
ob_mirror3.location = (-0.07185, -0.03584, 1.082)
ob_mirror3.scale = (1.983, 2.277, 0.7181)
ob_mirror3.visible_shadow = False
ob_mirror3.lineart.crease_threshold = 0.0
ob_mirror4.location = (-0.07437, -0.04205, 1.08)
ob_mirror4.scale = (2.041, 2.404, 0.7942)
ob_mirror4.visible_shadow = False
ob_mirror4.lineart.crease_threshold = 0.0
ob_mirror5.location = (-0.1108, -0.1072, 1.09)
ob_mirror5.scale = (1.983, 2.58, 0.7891)
ob_mirror5.visible_shadow = False
ob_mirror5.lineart.crease_threshold = 0.0
ob_mirror6.location = (-0.09135, -0.04337, 1.09)
ob_mirror6.scale = (1.983, 2.554, 0.75)
ob_mirror6.visible_shadow = False
ob_mirror6.lineart.crease_threshold = 0.0
ob_mirror7.location = (-1.293, -1.445, 0.7346)
ob_mirror7.scale = (-0.1914, 0.08679, 0.1389)
ob_mirror7.visible_shadow = False
ob_mirror7.lineart.crease_threshold = 0.0
ob_sidemirror_001.location = (1.12, -1.484, 0.7346)
ob_sidemirror_001.scale = (0.2418, 0.08679, 0.1803)
ob_sidemirror_001.lineart.crease_threshold = 0.0
ob_mirror8.location = (1.12, -1.445, 0.7346)
ob_mirror8.scale = (-0.1914, 0.08679, -0.1389)
ob_mirror8.visible_shadow = False
ob_mirror8.lineart.crease_threshold = 0.0
ob_wheelin1_1.location = (-1.049, 1.0, -0.1223)
ob_wheelin1_1.rotation_euler = (0.0, 1.571, 0.0)
ob_wheelin1_1.scale = (0.972, 0.972, -0.7772)
ob_wheelin1_1.lineart.crease_threshold = 0.0
ob_wheelin2_1.location = (-1.098, 1.0, -0.1223)
ob_wheelin2_1.rotation_euler = (0.0, 1.571, 0.0)
ob_wheelin2_1.scale = (0.972, 0.972, -0.7772)
ob_wheelin2_1.lineart.crease_threshold = 0.0
ob_wheel_2.location = (-0.9091, -1.499, -0.1223)
ob_wheel_2.rotation_euler = (0.0, 1.571, 0.0)
ob_wheel_2.scale = (0.972, 0.972, -0.7772)
ob_wheel_2.lineart.crease_threshold = 0.0
ob_wheelin1_2.location = (-0.9483, -1.499, -0.1223)
ob_wheelin1_2.rotation_euler = (0.0, 1.571, 0.0)
ob_wheelin1_2.scale = (0.972, 0.972, -0.7772)
ob_wheelin1_2.lineart.crease_threshold = 0.0
ob_wheelin2_2.location = (-0.9913, -1.499, -0.1223)
ob_wheelin2_2.rotation_euler = (0.0, 1.571, 0.0)
ob_wheelin2_2.scale = (0.972, 0.972, -0.7772)
ob_wheelin2_2.lineart.crease_threshold = 0.0
ob_wheel_3.location = (0.7596, 1.0, -0.1223)
ob_wheel_3.rotation_euler = (0.0, 1.571, 0.0)
ob_wheel_3.scale = (0.972, 0.972, 0.7772)
ob_wheel_3.lineart.crease_threshold = 0.0
ob_wheelin1_3.location = (0.806, 1.0, -0.1223)
ob_wheelin1_3.rotation_euler = (0.0, 1.571, 0.0)
ob_wheelin1_3.scale = (0.972, 0.972, 0.7772)
ob_wheelin1_3.lineart.crease_threshold = 0.0
ob_wheelin2_3.location = (0.8588, 1.0, -0.1223)
ob_wheelin2_3.rotation_euler = (0.0, 1.571, 0.0)
ob_wheelin2_3.scale = (0.972, 0.972, 0.7772)
ob_wheelin2_3.lineart.crease_threshold = 0.0
ob_wheel_4.location = (0.7596, -1.499, -0.1223)
ob_wheel_4.rotation_euler = (0.0, 1.571, 0.0)
ob_wheel_4.scale = (0.972, 0.972, 0.7772)
ob_wheel_4.lineart.crease_threshold = 0.0
ob_wheelin1_4.location = (0.7792, -1.499, -0.1223)
ob_wheelin1_4.rotation_euler = (0.0, 1.571, 0.0)
ob_wheelin1_4.scale = (0.972, 0.972, 0.4039)
ob_wheelin1_4.lineart.crease_threshold = 0.0
ob_wheelin2_4.location = (0.8447, -1.499, -0.1223)
ob_wheelin2_4.rotation_euler = (0.0, 1.571, 0.0)
ob_wheelin2_4.scale = (0.972, 0.972, 0.7772)
ob_wheelin2_4.lineart.crease_threshold = 0.0
ob_area.location = (-1.062, -2.86, 2.384)
ob_area.lineart.crease_threshold = 0.0
ob_camera.location = (7.359, -6.926, 4.958)
ob_camera.rotation_euler = (1.109, 0.0, 0.8149)
ob_camera.lock_rotations_4d = False
ob_camera.empty_display_type = 'ARROWS'
ob_camera.color = (0.0, 0.0, 0.0, 0.0)
ob_camera.display_type = 'WIRE'
ob_camera.lineart.crease_threshold = 0.0

# ---- collection membership
scene.collection.objects.link(ob_car)
scene.collection.objects.link(ob_wheel_1)
scene.collection.objects.link(ob_roofcar)
scene.collection.objects.link(ob_frontlight)
scene.collection.objects.link(ob_frontlight_001)
scene.collection.objects.link(ob_frontcar)
scene.collection.objects.link(ob_backcar)
scene.collection.objects.link(ob_backlight_001)
scene.collection.objects.link(ob_backlight)
scene.collection.objects.link(ob_sidemirror)
scene.collection.objects.link(ob_mirror)
scene.collection.objects.link(ob_mirror2)
scene.collection.objects.link(ob_mirror3)
scene.collection.objects.link(ob_mirror4)
scene.collection.objects.link(ob_mirror5)
scene.collection.objects.link(ob_mirror6)
scene.collection.objects.link(ob_mirror7)
scene.collection.objects.link(ob_sidemirror_001)
scene.collection.objects.link(ob_mirror8)
scene.collection.objects.link(ob_wheelin1_1)
scene.collection.objects.link(ob_wheelin2_1)
scene.collection.objects.link(ob_wheel_2)
scene.collection.objects.link(ob_wheelin1_2)
scene.collection.objects.link(ob_wheelin2_2)
scene.collection.objects.link(ob_wheel_3)
scene.collection.objects.link(ob_wheelin1_3)
scene.collection.objects.link(ob_wheelin2_3)
scene.collection.objects.link(ob_wheel_4)
scene.collection.objects.link(ob_wheelin1_4)
scene.collection.objects.link(ob_wheelin2_4)
scene.collection.objects.link(ob_area)
col_collection.objects.link(ob_camera)

# ---- scene / render settings (as saved in the file)
scene.camera = ob_camera
scene.frame_start = 1; scene.frame_end = 250; scene.frame_set(49)
scene.render.engine = 'BLENDER_EEVEE_NEXT'
scene.cycles.use_denoising = False
scene.cycles.samples = 128
scene.cycles.sampling_pattern = 'TABULATED_SOBOL'
scene.cycles.use_adaptive_sampling = False
scene.cycles.use_light_tree = False
scene.view_settings.view_transform = 'Filmic'
bpy.context.view_layer.update()
